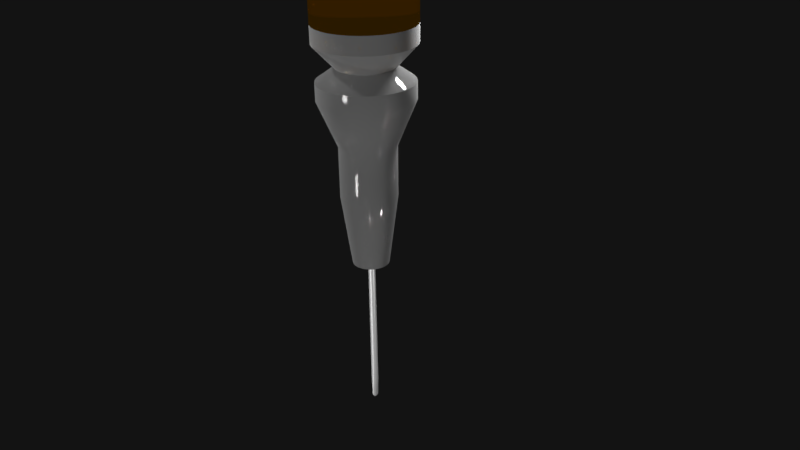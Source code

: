# Source: rokote.blend  (saved by Blender 2.77.0; exported with 4.5.12 LTS)
import bpy
from mathutils import Matrix  # noqa: F401  (used for matrix-valued properties, if any)

bpy.ops.wm.read_factory_settings(use_empty=True)
scene = bpy.context.scene
scene.name = 'Scene'

# ---- collections
col_collection_1 = bpy.data.collections.new('Collection 1'); scene.collection.children.link(col_collection_1)

# ---- materials (node trees are filled in below, after node groups)
mat_material_001 = bpy.data.materials.new('Material.001')
mat_material_001.alpha_threshold = 0.0
mat_material_001.roughness = 0.5
mat_material_002 = bpy.data.materials.new('Material.002')
mat_material_002.alpha_threshold = 0.0
mat_material_002.roughness = 0.5
mat_material = bpy.data.materials.new('Material')
mat_material.alpha_threshold = 0.0
mat_material.roughness = 0.5

# ---- material node trees
mat_material_001.use_nodes = True; mat_material_001.node_tree.nodes.clear()
_N = mat_material_001.node_tree.nodes; _L = mat_material_001.node_tree.links
n0 = _N.new('ShaderNodeBsdfAnisotropic'); n0.name = 'Glossy BSDF'; n0.location = (-97, 236)
n0.distribution = 'GGX'
n0.inputs[1].default_value = 1.0
n1 = _N.new('ShaderNodeOutputMaterial'); n1.name = 'Material Output'; n1.location = (381, 333)
n2 = _N.new('ShaderNodeMixShader'); n2.name = 'Mix Shader'; n2.location = (161, 397)
n3 = _N.new('ShaderNodeBsdfGlass'); n3.name = 'Glass BSDF'; n3.location = (-100, 431)
n3.distribution = 'BECKMANN'
n3.inputs[2].default_value = 1.45
_L.new(n2.outputs[0], n1.inputs[0])
_L.new(n0.outputs[0], n2.inputs[2])
_L.new(n3.outputs[0], n2.inputs[1])
n1.is_active_output = True
mat_material_002.use_nodes = True; mat_material_002.node_tree.nodes.clear()
_N = mat_material_002.node_tree.nodes; _L = mat_material_002.node_tree.links
n0 = _N.new('ShaderNodeBsdfAnisotropic'); n0.name = 'Glossy BSDF'; n0.location = (0, 158)
n0.distribution = 'GGX'
n0.inputs[1].default_value = 0.4472
n1 = _N.new('ShaderNodeMixShader'); n1.name = 'Mix Shader'; n1.location = (357, 319)
n1.inputs[0].default_value = 0.4635
n2 = _N.new('ShaderNodeBsdfDiffuse'); n2.name = 'Diffuse BSDF'; n2.location = (-5, 323)
n3 = _N.new('ShaderNodeOutputMaterial'); n3.name = 'Material Output'; n3.location = (693, 327)
_L.new(n2.outputs[0], n1.inputs[1])
_L.new(n0.outputs[0], n1.inputs[2])
_L.new(n1.outputs[0], n3.inputs[0])
n3.is_active_output = True
mat_material.use_nodes = True; mat_material.node_tree.nodes.clear()
_N = mat_material.node_tree.nodes; _L = mat_material.node_tree.links
n0 = _N.new('ShaderNodeBsdfGlass'); n0.name = 'Glass BSDF'; n0.location = (0, 407)
n0.distribution = 'BECKMANN'
n0.inputs[0].default_value = (1.0, 0.5125, 0.01661, 1.0)
n0.inputs[2].default_value = 1.45
n1 = _N.new('ShaderNodeOutputMaterial'); n1.name = 'Material Output'; n1.location = (538, 392)
n2 = _N.new('ShaderNodeMixShader'); n2.name = 'Mix Shader'; n2.location = (318, 444)
n3 = _N.new('ShaderNodeEmission'); n3.name = 'Emission'; n3.location = (42, 221)
n3.inputs[0].default_value = (0.8, 0.353, 0.001871, 1.0)
n3.inputs[1].default_value = 0.05
_L.new(n2.outputs[0], n1.inputs[0])
_L.new(n0.outputs[0], n2.inputs[1])
_L.new(n3.outputs[0], n2.inputs[2])
n1.is_active_output = True

# ---- world
world_world = bpy.data.worlds.new('World'); scene.world = world_world
world_world.color = (0.00637, 0.00637, 0.00637)
world_world.use_sun_shadow = False
world_world.sun_shadow_jitter_overblur = 0.0
world_world.cycles.sampling_method = 'MANUAL'

# ---- cameras
cam_camera = bpy.data.cameras.new('Camera')
cam_camera.clip_end = 100.0
cam_camera.lens = 35.0
cam_camera.sensor_width = 32.0
cam_camera.sensor_height = 18.0
cam_camera.ortho_scale = 7.314
cam_camera.dof.focus_distance = 0.0

# ---- lights
light_sun_001 = bpy.data.lights.new('Sun.001', 'SUN')
light_sun_001.transmission_factor = 0.0
light_sun_001.angle = 0.1993
light_sun_001.energy = 1.0
light_sun_001.shadow_buffer_clip_start = 0.5
light_sun_001.shadow_soft_size = 0.1
light_sun_001.shadow_cascade_max_distance = 1000.0
light_sun = bpy.data.lights.new('Sun', 'SUN')
light_sun.transmission_factor = 0.0
light_sun.angle = 0.1993
light_sun.energy = 1.0
light_sun.shadow_buffer_clip_start = 0.5
light_sun.shadow_soft_size = 0.1
light_sun.shadow_cascade_max_distance = 1000.0
light_lamp_003 = bpy.data.lights.new('Lamp.003', 'POINT')
light_lamp_003.transmission_factor = 0.0
light_lamp_003.cutoff_distance = 30.0
light_lamp_003.energy = 100.0
light_lamp_003.shadow_buffer_clip_start = 1.001
light_lamp_003.shadow_soft_size = 0.1
light_lamp_003.shadow_maximum_resolution = 0.006
light_lamp_003.use_absolute_resolution = True
light_lamp_002 = bpy.data.lights.new('Lamp.002', 'POINT')
light_lamp_002.transmission_factor = 0.0
light_lamp_002.cutoff_distance = 30.0
light_lamp_002.energy = 100.0
light_lamp_002.shadow_buffer_clip_start = 1.001
light_lamp_002.shadow_soft_size = 0.1
light_lamp_002.shadow_maximum_resolution = 0.006
light_lamp_002.use_absolute_resolution = True
light_lamp_001 = bpy.data.lights.new('Lamp.001', 'POINT')
light_lamp_001.transmission_factor = 0.0
light_lamp_001.cutoff_distance = 30.0
light_lamp_001.energy = 100.0
light_lamp_001.shadow_buffer_clip_start = 1.001
light_lamp_001.shadow_soft_size = 0.1
light_lamp_001.shadow_maximum_resolution = 0.006
light_lamp_001.use_absolute_resolution = True
light_lamp = bpy.data.lights.new('Lamp', 'POINT')
light_lamp.transmission_factor = 0.0
light_lamp.cutoff_distance = 30.0
light_lamp.energy = 100.0
light_lamp.shadow_buffer_clip_start = 1.001
light_lamp.shadow_soft_size = 0.1
light_lamp.shadow_maximum_resolution = 0.006
light_lamp.use_absolute_resolution = True

# ---- meshes
me_cylinder_003 = bpy.data.meshes.new('Cylinder.003')
me_cylinder_003.from_pydata([(0.007377, 0.04022, 1.346), (-0.0006237, 0.04101, 1.346), (0.001504, 0.04083, 0.3844), (-0.0006237, 0.04101, 2.31), (0.004533, 0.04046, 0.3769), (0.007377, 0.04022, 2.31), (0.007364, 0.03854, 0.3697), (0.01507, 0.03789, 2.31), (0.009888, 0.03513, 0.3628), (0.02216, 0.0341, 2.31), (0.01201, 0.03038, 0.3567), (0.02837, 0.029, 2.31), (0.01364, 0.02445, 0.3515), (0.03347, 0.02278, 2.31), (0.01473, 0.01759, 0.3475), (0.03726, 0.01569, 2.31), (0.01523, 0.01005, 0.3447), (0.0396, 0.008001, 2.31), (0.01511, 0.002128, 0.3434), (0.04038, 3.074e-07, 2.31), (0.0144, -0.005878, 0.3435), (0.0396, -0.008, 2.31), (0.0131, -0.01366, 0.345), (0.03726, -0.01569, 2.31), (0.01128, -0.02091, 0.348), (0.03347, -0.02278, 2.31), (0.008999, -0.02737, 0.3522), (0.02837, -0.029, 2.31), (0.00635, -0.03277, 0.3575), (0.02216, -0.0341, 2.31), (0.003433, -0.03691, 0.3638), (0.01507, -0.03789, 2.31), (0.0003593, -0.03963, 0.3707), (0.007377, -0.04022, 2.31), (-0.002752, -0.04083, 0.378), (-0.0006237, -0.04101, 2.31), (-0.005781, -0.04046, 0.3854), (-0.008624, -0.04022, 2.31), (-0.008612, -0.03854, 0.3927), (-0.01632, -0.03789, 2.31), (-0.01114, -0.03513, 0.3995), (-0.02341, -0.0341, 2.31), (-0.01326, -0.03037, 0.4057), (-0.02962, -0.029, 2.31), (-0.01489, -0.02445, 0.4109), (-0.03472, -0.02278, 2.31), (-0.01598, -0.01759, 0.4149), (-0.03851, -0.01569, 2.31), (-0.01647, -0.01005, 0.4177), (-0.04084, -0.008, 2.31), (-0.01636, -0.002127, 0.419), (-0.04163, 3.439e-07, 2.31), (-0.01564, 0.005879, 0.4189), (-0.04084, 0.008001, 2.31), (-0.01435, 0.01366, 0.4173), (-0.03851, 0.01569, 2.31), (-0.01253, 0.02091, 0.4144), (-0.03472, 0.02278, 2.31), (-0.01025, 0.02737, 0.4102), (-0.02962, 0.029, 2.31), (-0.007598, 0.03277, 0.4048), (-0.02341, 0.0341, 2.31), (-0.00468, 0.03691, 0.3986), (-0.01632, 0.03789, 2.31), (-0.001607, 0.03963, 0.3917), (-0.008624, 0.04022, 2.31), (0.01507, 0.03789, 1.346), (0.02216, 0.0341, 1.346), (0.02837, 0.029, 1.346), (0.03347, 0.02278, 1.346), (0.03726, 0.01569, 1.346), (0.0396, 0.008001, 1.346), (0.04038, 3.074e-07, 1.346), (0.0396, -0.008, 1.346), (0.03726, -0.01569, 1.346), (0.03347, -0.02278, 1.346), (0.02837, -0.029, 1.346), (0.02216, -0.0341, 1.346), (0.01507, -0.03789, 1.346), (0.007377, -0.04022, 1.346), (-0.0006237, -0.04101, 1.346), (-0.008624, -0.04022, 1.346), (-0.01632, -0.03789, 1.346), (-0.02341, -0.0341, 1.346), (-0.02962, -0.029, 1.346), (-0.03472, -0.02278, 1.346), (-0.03851, -0.01569, 1.346), (-0.04084, -0.008, 1.346), (-0.04163, 3.439e-07, 1.346), (-0.04084, 0.008001, 1.346), (-0.03851, 0.01569, 1.346), (-0.03472, 0.02278, 1.346), (-0.02962, 0.029, 1.346), (-0.02341, 0.0341, 1.346), (-0.01632, 0.03789, 1.346), (-0.008624, 0.04022, 1.346), (-0.008624, 0.04022, 1.828), (-0.01632, 0.03789, 1.828), (-0.0006237, 0.04101, 1.828), (-0.02341, 0.0341, 1.828), (-0.02962, 0.029, 1.828), (-0.03472, 0.02278, 1.828), (-0.03851, 0.01569, 1.828), (-0.04084, 0.008001, 1.828), (-0.04163, 3.439e-07, 1.828), (-0.04084, -0.008, 1.828), (-0.03851, -0.01569, 1.828), (-0.03472, -0.02278, 1.828), (-0.02962, -0.029, 1.828), (-0.02341, -0.0341, 1.828), (-0.01632, -0.03789, 1.828), (-0.008624, -0.04022, 1.828), (-0.0006237, -0.04101, 1.828), (0.007377, -0.04022, 1.828), (0.01507, -0.03789, 1.828), (0.02216, -0.0341, 1.828), (0.02837, -0.029, 1.828), (0.03347, -0.02278, 1.828), (0.03726, -0.01569, 1.828), (0.0396, -0.008, 1.828), (0.04038, 3.074e-07, 1.828), (0.0396, 0.008001, 1.828), (0.03726, 0.01569, 1.828), (0.03347, 0.02278, 1.828), (0.02837, 0.029, 1.828), (0.02216, 0.0341, 1.828), (0.01507, 0.03789, 1.828), (0.007377, 0.04022, 1.828), (0.007377, 0.04022, 0.8635), (0.01507, 0.03789, 0.8635), (0.02216, 0.0341, 0.8635), (0.02837, 0.029, 0.8635), (0.03347, 0.02278, 0.8635), (0.03726, 0.01569, 0.8635), (0.0396, 0.008001, 0.8635), (0.04038, 3.074e-07, 0.8635), (0.0396, -0.008, 0.8635), (0.03726, -0.01569, 0.8635), (0.03347, -0.02278, 0.8635), (0.02837, -0.029, 0.8635), (0.02216, -0.0341, 0.8635), (0.01507, -0.03789, 0.8635), (0.007377, -0.04022, 0.8635), (-0.0006237, -0.04101, 0.8635), (-0.008624, -0.04022, 0.8635), (-0.01632, -0.03789, 0.8635), (-0.02341, -0.0341, 0.8635), (-0.02962, -0.029, 0.8635), (-0.03472, -0.02278, 0.8635), (-0.03851, -0.01569, 0.8635), (-0.04084, -0.008, 0.8635), (-0.04163, 3.439e-07, 0.8635), (-0.04084, 0.008001, 0.8635), (-0.03851, 0.01569, 0.8635), (-0.03472, 0.02278, 0.8635), (-0.02962, 0.029, 0.8635), (-0.02341, 0.0341, 0.8635), (-0.01632, 0.03789, 0.8635), (-0.0006237, 0.04101, 0.8635), (-0.008624, 0.04022, 0.8635), (0.007377, 0.04022, 0.6223), (0.01507, 0.03789, 0.6223), (0.02216, 0.0341, 0.6223), (0.02837, 0.029, 0.6223), (0.03347, 0.02278, 0.6223), (0.03726, 0.01569, 0.6223), (0.0396, 0.008001, 0.6223), (0.04038, 3.074e-07, 0.6223), (0.0396, -0.008, 0.6223), (0.03726, -0.01569, 0.6223), (0.03347, -0.02278, 0.6223), (0.02837, -0.029, 0.6223), (0.02216, -0.0341, 0.6223), (0.01507, -0.03789, 0.6223), (0.007377, -0.04022, 0.6223), (-0.0006237, -0.04101, 0.6223), (-0.008624, -0.04022, 0.6223), (-0.01632, -0.03789, 0.6223), (-0.02341, -0.0341, 0.6223), (-0.02962, -0.029, 0.6223), (-0.03472, -0.02278, 0.6223), (-0.03851, -0.01569, 0.6223), (-0.04084, -0.008, 0.6223), (-0.04163, 3.439e-07, 0.6223), (-0.04084, 0.008001, 0.6223), (-0.03851, 0.01569, 0.6223), (-0.03472, 0.02278, 0.6223), (-0.02962, 0.029, 0.6223), (-0.02341, 0.0341, 0.6223), (-0.01632, 0.03789, 0.6223), (-0.008624, 0.04022, 0.6223), (-0.0006237, 0.04101, 0.6223), (-0.0006237, 0.04101, 1.105), (0.007377, 0.04022, 1.105), (0.01507, 0.03789, 1.105), (0.02216, 0.0341, 1.105), (0.02837, 0.029, 1.105), (0.03347, 0.02278, 1.105), (0.03726, 0.01569, 1.105), (0.0396, 0.008001, 1.105), (0.04038, 3.074e-07, 1.105), (0.0396, -0.008, 1.105), (0.03726, -0.01569, 1.105), (0.03347, -0.02278, 1.105), (0.02837, -0.029, 1.105), (0.02216, -0.0341, 1.105), (0.01507, -0.03789, 1.105), (0.007377, -0.04022, 1.105), (-0.0006237, -0.04101, 1.105), (-0.008624, -0.04022, 1.105), (-0.01632, -0.03789, 1.105), (-0.02341, -0.0341, 1.105), (-0.02962, -0.029, 1.105), (-0.03472, -0.02278, 1.105), (-0.03851, -0.01569, 1.105), (-0.04084, -0.008, 1.105), (-0.04163, 3.439e-07, 1.105), (-0.04084, 0.008001, 1.105), (-0.03851, 0.01569, 1.105), (-0.03472, 0.02278, 1.105), (-0.02962, 0.029, 1.105), (-0.02341, 0.0341, 1.105), (-0.01632, 0.03789, 1.105), (-0.008624, 0.04022, 1.105), (-0.008624, 0.04022, 1.587), (-0.01632, 0.03789, 1.587), (-0.02341, 0.0341, 1.587), (-0.02962, 0.029, 1.587), (-0.03472, 0.02278, 1.587), (-0.03851, 0.01569, 1.587), (-0.04084, 0.008001, 1.587), (-0.04163, 3.439e-07, 1.587), (-0.04084, -0.008, 1.587), (-0.03851, -0.01569, 1.587), (-0.03472, -0.02278, 1.587), (-0.02962, -0.029, 1.587), (-0.02341, -0.0341, 1.587), (-0.01632, -0.03789, 1.587), (-0.008624, -0.04022, 1.587), (-0.0006237, -0.04101, 1.587), (0.007377, -0.04022, 1.587), (0.01507, -0.03789, 1.587), (0.02216, -0.0341, 1.587), (0.02837, -0.029, 1.587), (0.03347, -0.02278, 1.587), (0.03726, -0.01569, 1.587), (0.0396, -0.008, 1.587), (0.04038, 3.074e-07, 1.587), (0.0396, 0.008001, 1.587), (0.03726, 0.01569, 1.587), (0.03347, 0.02278, 1.587), (0.02837, 0.029, 1.587), (0.02216, 0.0341, 1.587), (0.01507, 0.03789, 1.587), (0.007377, 0.04022, 1.587), (-0.0006237, 0.04101, 1.587), (-0.0006237, 0.04101, 2.069), (-0.008624, 0.04022, 2.069), (-0.01632, 0.03789, 2.069), (-0.02341, 0.0341, 2.069), (-0.02962, 0.029, 2.069), (-0.03472, 0.02278, 2.069), (-0.03851, 0.01569, 2.069), (-0.04084, 0.008001, 2.069), (-0.04163, 3.439e-07, 2.069), (-0.04084, -0.008, 2.069), (-0.03851, -0.01569, 2.069), (-0.03472, -0.02278, 2.069), (-0.02962, -0.029, 2.069), (-0.02341, -0.0341, 2.069), (-0.01632, -0.03789, 2.069), (-0.008624, -0.04022, 2.069), (-0.0006237, -0.04101, 2.069), (0.007377, -0.04022, 2.069), (0.01507, -0.03789, 2.069), (0.02216, -0.0341, 2.069), (0.02837, -0.029, 2.069), (0.03347, -0.02278, 2.069), (0.03726, -0.01569, 2.069), (0.0396, -0.008, 2.069), (0.04038, 3.074e-07, 2.069), (0.0396, 0.008001, 2.069), (0.03726, 0.01569, 2.069), (0.03347, 0.02278, 2.069), (0.02837, 0.029, 2.069), (0.02216, 0.0341, 2.069), (0.01507, 0.03789, 2.069), (0.007377, 0.04022, 2.069)], [], [(253, 126, 125, 252), (193, 0, 66, 194), (256, 3, 5, 287), (254, 127, 126, 253), (194, 66, 67, 195), (287, 5, 7, 286), (251, 124, 123, 250), (195, 67, 68, 196), (286, 7, 9, 285), (250, 123, 122, 249), (196, 68, 69, 197), (285, 9, 11, 284), (249, 122, 121, 248), (197, 69, 70, 198), (284, 11, 13, 283), (248, 121, 120, 247), (198, 70, 71, 199), (283, 13, 15, 282), (247, 120, 119, 246), (199, 71, 72, 200), (282, 15, 17, 281), (246, 119, 118, 245), (200, 72, 73, 201), (281, 17, 19, 280), (245, 118, 117, 244), (201, 73, 74, 202), (280, 19, 21, 279), (244, 117, 116, 243), (202, 74, 75, 203), (279, 21, 23, 278), (243, 116, 115, 242), (203, 75, 76, 204), (278, 23, 25, 277), (242, 115, 114, 241), (204, 76, 77, 205), (277, 25, 27, 276), (241, 114, 113, 240), (205, 77, 78, 206), (276, 27, 29, 275), (240, 113, 112, 239), (206, 78, 79, 207), (275, 29, 31, 274), (239, 112, 111, 238), (207, 79, 80, 208), (274, 31, 33, 273), (238, 111, 110, 237), (208, 80, 81, 209), (273, 33, 35, 272), (237, 110, 109, 236), (209, 81, 82, 210), (272, 35, 37, 271), (236, 109, 108, 235), (210, 82, 83, 211), (271, 37, 39, 270), (235, 108, 107, 234), (211, 83, 84, 212), (270, 39, 41, 269), (234, 107, 106, 233), (212, 84, 85, 213), (269, 41, 43, 268), (233, 106, 105, 232), (213, 85, 86, 214), (268, 43, 45, 267), (232, 105, 104, 231), (214, 86, 87, 215), (267, 45, 47, 266), (231, 104, 103, 230), (215, 87, 88, 216), (266, 47, 49, 265), (230, 103, 102, 229), (216, 88, 89, 217), (265, 49, 51, 264), (229, 102, 101, 228), (217, 89, 90, 218), (264, 51, 53, 263), (228, 101, 100, 227), (218, 90, 91, 219), (263, 53, 55, 262), (227, 100, 99, 226), (219, 91, 92, 220), (262, 55, 57, 261), (226, 99, 97, 225), (220, 92, 93, 221), (261, 57, 59, 260), (225, 97, 96, 224), (221, 93, 94, 222), (260, 59, 61, 259), (224, 96, 98, 255), (222, 94, 95, 223), (259, 61, 63, 258), (5, 3, 65, 63, 61, 59, 57, 55, 53, 51, 49, 47, 45, 43, 41, 39, 37, 35, 33, 31, 29, 27, 25, 23, 21, 19, 17, 15, 13, 11, 9, 7), (223, 95, 1, 192), (258, 63, 65, 257), (252, 125, 124, 251), (192, 1, 0, 193), (257, 65, 3, 256), (2, 4, 6, 8, 10, 12, 14, 16, 18, 20, 22, 24, 26, 28, 30, 32, 34, 36, 38, 40, 42, 44, 46, 48, 50, 52, 54, 56, 58, 60, 62, 64), (255, 98, 127, 254), (191, 158, 128, 160), (190, 159, 158, 191), (189, 157, 159, 190), (188, 156, 157, 189), (187, 155, 156, 188), (186, 154, 155, 187), (185, 153, 154, 186), (184, 152, 153, 185), (183, 151, 152, 184), (182, 150, 151, 183), (181, 149, 150, 182), (180, 148, 149, 181), (179, 147, 148, 180), (178, 146, 147, 179), (177, 145, 146, 178), (176, 144, 145, 177), (175, 143, 144, 176), (174, 142, 143, 175), (173, 141, 142, 174), (172, 140, 141, 173), (171, 139, 140, 172), (170, 138, 139, 171), (169, 137, 138, 170), (168, 136, 137, 169), (167, 135, 136, 168), (166, 134, 135, 167), (165, 133, 134, 166), (164, 132, 133, 165), (163, 131, 132, 164), (162, 130, 131, 163), (161, 129, 130, 162), (160, 128, 129, 161), (4, 160, 161, 6), (6, 161, 162, 8), (8, 162, 163, 10), (10, 163, 164, 12), (12, 164, 165, 14), (14, 165, 166, 16), (16, 166, 167, 18), (18, 167, 168, 20), (20, 168, 169, 22), (22, 169, 170, 24), (24, 170, 171, 26), (26, 171, 172, 28), (28, 172, 173, 30), (30, 173, 174, 32), (32, 174, 175, 34), (34, 175, 176, 36), (36, 176, 177, 38), (38, 177, 178, 40), (40, 178, 179, 42), (42, 179, 180, 44), (44, 180, 181, 46), (46, 181, 182, 48), (48, 182, 183, 50), (50, 183, 184, 52), (52, 184, 185, 54), (54, 185, 186, 56), (56, 186, 187, 58), (58, 187, 188, 60), (60, 188, 189, 62), (62, 189, 190, 64), (64, 190, 191, 2), (2, 191, 160, 4), (158, 192, 193, 128), (159, 223, 192, 158), (157, 222, 223, 159), (156, 221, 222, 157), (155, 220, 221, 156), (154, 219, 220, 155), (153, 218, 219, 154), (152, 217, 218, 153), (151, 216, 217, 152), (150, 215, 216, 151), (149, 214, 215, 150), (148, 213, 214, 149), (147, 212, 213, 148), (146, 211, 212, 147), (145, 210, 211, 146), (144, 209, 210, 145), (143, 208, 209, 144), (142, 207, 208, 143), (141, 206, 207, 142), (140, 205, 206, 141), (139, 204, 205, 140), (138, 203, 204, 139), (137, 202, 203, 138), (136, 201, 202, 137), (135, 200, 201, 136), (134, 199, 200, 135), (133, 198, 199, 134), (132, 197, 198, 133), (131, 196, 197, 132), (130, 195, 196, 131), (129, 194, 195, 130), (128, 193, 194, 129), (1, 255, 254, 0), (67, 252, 251, 68), (95, 224, 255, 1), (94, 225, 224, 95), (93, 226, 225, 94), (92, 227, 226, 93), (91, 228, 227, 92), (90, 229, 228, 91), (89, 230, 229, 90), (88, 231, 230, 89), (87, 232, 231, 88), (86, 233, 232, 87), (85, 234, 233, 86), (84, 235, 234, 85), (83, 236, 235, 84), (82, 237, 236, 83), (81, 238, 237, 82), (80, 239, 238, 81), (79, 240, 239, 80), (78, 241, 240, 79), (77, 242, 241, 78), (76, 243, 242, 77), (75, 244, 243, 76), (74, 245, 244, 75), (73, 246, 245, 74), (72, 247, 246, 73), (71, 248, 247, 72), (70, 249, 248, 71), (69, 250, 249, 70), (68, 251, 250, 69), (0, 254, 253, 66), (66, 253, 252, 67), (96, 257, 256, 98), (97, 258, 257, 96), (99, 259, 258, 97), (100, 260, 259, 99), (101, 261, 260, 100), (102, 262, 261, 101), (103, 263, 262, 102), (104, 264, 263, 103), (105, 265, 264, 104), (106, 266, 265, 105), (107, 267, 266, 106), (108, 268, 267, 107), (109, 269, 268, 108), (110, 270, 269, 109), (111, 271, 270, 110), (112, 272, 271, 111), (113, 273, 272, 112), (114, 274, 273, 113), (115, 275, 274, 114), (116, 276, 275, 115), (117, 277, 276, 116), (118, 278, 277, 117), (119, 279, 278, 118), (120, 280, 279, 119), (121, 281, 280, 120), (122, 282, 281, 121), (123, 283, 282, 122), (124, 284, 283, 123), (125, 285, 284, 124), (126, 286, 285, 125), (127, 287, 286, 126), (98, 256, 287, 127)])
me_cylinder_003.polygons.foreach_set('use_smooth', [True] * 258)
me_cylinder_003.polygons.foreach_set('material_index', [1, 1, 1, 1, 1, 1, 1, 1, 1, 1, 1, 1, 1, 1, 1, 1, 1, 1, 1, 1, 1, 1, 1, 1, 1, 1, 1, 1, 1, 1, 1, 1, 1, 1, 1, 1, 1, 1, 1, 1, 1, 1, 1, 1, 1, 1, 1, 1, 1, 1, 1, 1, 1, 1, 1, 1, 1, 1, 1, 1, 1, 1, 1, 1, 1, 1, 1, 1, 1, 1, 1, 1, 1, 1, 1, 1, 1, 1, 1, 1, 1, 1, 1, 1, 1, 1, 1, 1, 1, 1, 1, 1, 1, 1, 1, 1, 1, 1, 1, 1, 1, 1, 1, 1, 1, 1, 1, 1, 1, 1, 1, 1, 1, 1, 1, 1, 1, 1, 1, 1, 1, 1, 1, 1, 1, 1, 1, 1, 1, 1, 1, 1, 1, 1, 1, 1, 1, 1, 1, 1, 1, 1, 1, 1, 1, 1, 1, 1, 1, 1, 1, 1, 1, 1, 1, 1, 1, 1, 1, 1, 1, 1, 1, 1, 1, 1, 1, 1, 1, 1, 1, 1, 1, 1, 1, 1, 1, 1, 1, 1, 1, 1, 1, 1, 1, 1, 1, 1, 1, 1, 1, 1, 1, 1, 1, 1, 1, 1, 1, 1, 1, 1, 1, 1, 1, 1, 1, 1, 1, 1, 1, 1, 1, 1, 1, 1, 1, 1, 1, 1, 1, 1, 1, 1, 1, 1, 1, 1, 1, 1, 1, 1, 1, 1, 1, 1, 1, 1, 1, 1, 1, 1, 1, 1, 1, 1, 1, 1, 1, 1, 1, 1, 1, 1, 1, 1, 1, 1])
me_cylinder_003.materials.append(mat_material_001)
me_cylinder_003.materials.append(mat_material_002)
me_cylinder_003.use_remesh_preserve_volume = False
me_cylinder_003.use_remesh_preserve_attributes = False
me_cylinder_003.use_mirror_vertex_groups = False
me_cylinder_003.update()
me_cylinder_002 = bpy.data.meshes.new('Cylinder.002')
me_cylinder_002.from_pydata([(4.759e-08, 0.3286, 3.729), (0.0641, 0.3223, 3.729), (0.1257, 0.3036, 3.729), (0.1825, 0.2732, 3.729), (0.2323, 0.2323, 3.729), (0.2732, 0.1825, 3.729), (0.3036, 0.1257, 3.729), (0.3223, 0.0641, 3.729), (0.3286, 2.277e-07, 3.729), (0.3223, -0.0641, 3.729), (0.3036, -0.1257, 3.729), (0.2732, -0.1825, 3.729), (0.2323, -0.2323, 3.729), (0.1825, -0.2732, 3.729), (0.1257, -0.3036, 3.729), (0.0641, -0.3223, 3.729), (-5.948e-08, -0.3286, 3.729), (-0.0641, -0.3223, 3.729), (-0.1257, -0.3036, 3.729), (-0.1825, -0.2732, 3.729), (-0.2323, -0.2323, 3.729), (-0.2732, -0.1825, 3.729), (-0.3036, -0.1257, 3.729), (-0.3223, -0.0641, 3.729), (-0.3286, 5.202e-07, 3.729), (-0.3223, 0.0641, 3.729), (-0.3036, 0.1257, 3.729), (-0.2732, 0.1825, 3.729), (-0.2323, 0.2323, 3.729), (-0.1825, 0.2732, 3.729), (-0.1257, 0.3036, 3.729), (-0.0641, 0.3223, 3.729), (6.607e-09, 0.5737, 4.874), (-0.1119, 0.5626, 4.874), (-0.2195, 0.53, 4.874), (-0.3187, 0.477, 4.874), (-0.4056, 0.4056, 4.874), (-0.477, 0.3187, 4.874), (-0.53, 0.2195, 4.874), (-0.5626, 0.1119, 4.874), (-0.5737, 6.805e-07, 4.874), (-0.5626, -0.1119, 4.874), (-0.53, -0.2195, 4.874), (-0.477, -0.3187, 4.874), (-0.4056, -0.4056, 4.874), (-0.3187, -0.477, 4.874), (-0.2195, -0.53, 4.874), (-0.1119, -0.5626, 4.874), (-1.803e-07, -0.5737, 4.874), (0.1119, -0.5626, 4.874), (0.2195, -0.53, 4.874), (0.3187, -0.477, 4.874), (0.4056, -0.4056, 4.874), (0.477, -0.3187, 4.874), (0.53, -0.2195, 4.874), (0.5626, -0.1119, 4.874), (0.5737, 1.699e-07, 4.874), (0.5626, 0.1119, 4.874), (0.53, 0.2195, 4.874), (0.477, 0.3187, 4.874), (0.4056, 0.4056, 4.874), (0.3187, 0.477, 4.874), (0.2195, 0.53, 4.874), (0.1119, 0.5626, 4.874), (0.06504, 0.327, 4.613), (0.1276, 0.308, 4.613), (0.1852, 0.2772, 4.613), (0.2357, 0.2357, 4.613), (0.2772, 0.1852, 4.613), (0.308, 0.1276, 4.613), (0.327, 0.06504, 4.613), (0.3334, 2.296e-07, 4.613), (0.327, -0.06504, 4.613), (0.308, -0.1276, 4.613), (0.2772, -0.1852, 4.613), (0.2357, -0.2357, 4.613), (0.1852, -0.2772, 4.613), (0.1276, -0.308, 4.613), (0.06504, -0.327, 4.613), (-6.335e-08, -0.3334, 4.613), (-0.06504, -0.327, 4.613), (-0.1276, -0.308, 4.613), (-0.1852, -0.2772, 4.613), (-0.2357, -0.2357, 4.613), (-0.2772, -0.1852, 4.613), (-0.308, -0.1276, 4.613), (-0.327, -0.06504, 4.613), (-0.3334, 5.263e-07, 4.613), (-0.327, 0.06504, 4.613), (-0.308, 0.1276, 4.613), (-0.2772, 0.1852, 4.613), (-0.2357, 0.2357, 4.613), (-0.1852, 0.2772, 4.613), (-0.1276, 0.308, 4.613), (-0.06504, 0.327, 4.613), (4.528e-08, 0.3334, 4.613), (2.143e-08, 0.5488, 4.459), (-0.1071, 0.5383, 4.459), (-0.21, 0.5071, 4.459), (-0.3049, 0.4563, 4.459), (-0.3881, 0.3881, 4.459), (-0.4563, 0.3049, 4.459), (-0.5071, 0.21, 4.459), (-0.5383, 0.1071, 4.459), (-0.5488, 6.701e-07, 4.459), (-0.5383, -0.1071, 4.459), (-0.5071, -0.21, 4.459), (-0.4563, -0.3049, 4.459), (-0.3881, -0.3881, 4.459), (-0.3049, -0.4563, 4.459), (-0.21, -0.5071, 4.459), (-0.1071, -0.5383, 4.459), (-1.574e-07, -0.5488, 4.459), (0.1071, -0.5383, 4.459), (0.21, -0.5071, 4.459), (0.3049, -0.4563, 4.459), (0.3881, -0.3881, 4.459), (0.4563, -0.3049, 4.459), (0.5071, -0.21, 4.459), (0.5383, -0.1071, 4.459), (0.5488, 1.816e-07, 4.459), (0.5383, 0.1071, 4.459), (0.5071, 0.21, 4.459), (0.4563, 0.3049, 4.459), (0.3881, 0.3881, 4.459), (0.3049, 0.4563, 4.459), (0.21, 0.5071, 4.459), (0.1071, 0.5383, 4.459), (0.1071, 0.5383, 4.258), (0.21, 0.5071, 4.258), (0.3049, 0.4563, 4.258), (0.3881, 0.3881, 4.258), (0.4563, 0.3049, 4.258), (0.5071, 0.21, 4.258), (0.5383, 0.1071, 4.258), (0.5488, 1.816e-07, 4.258), (0.5383, -0.1071, 4.258), (0.5071, -0.21, 4.258), (0.4563, -0.3049, 4.258), (0.3881, -0.3881, 4.258), (0.3049, -0.4563, 4.258), (0.21, -0.5071, 4.258), (0.1071, -0.5383, 4.258), (-1.574e-07, -0.5488, 4.258), (-0.1071, -0.5383, 4.258), (-0.21, -0.5071, 4.258), (-0.3049, -0.4563, 4.258), (-0.3881, -0.3881, 4.258), (-0.4563, -0.3049, 4.258), (-0.5071, -0.21, 4.258), (-0.5383, -0.1071, 4.258), (-0.5488, 6.701e-07, 4.258), (-0.5383, 0.1071, 4.258), (-0.5071, 0.21, 4.258), (-0.4563, 0.3049, 4.258), (-0.3881, 0.3881, 4.258), (-0.3049, 0.4563, 4.258), (-0.21, 0.5071, 4.258), (-0.1071, 0.5383, 4.258), (2.143e-08, 0.5488, 4.258), (2.865e-09, 0.3286, 3.458), (0.0641, 0.3223, 3.458), (0.1257, 0.3036, 3.458), (0.1825, 0.2732, 3.458), (0.2323, 0.2323, 3.458), (0.2732, 0.1825, 3.458), (0.3036, 0.1257, 3.458), (0.3223, 0.0641, 3.458), (0.3286, 2.277e-07, 3.458), (0.3223, -0.0641, 3.458), (0.3036, -0.1257, 3.458), (0.2732, -0.1825, 3.458), (0.2323, -0.2323, 3.458), (0.1825, -0.2732, 3.458), (0.1257, -0.3036, 3.458), (0.0641, -0.3223, 3.458), (-1.042e-07, -0.3286, 3.458), (-0.0641, -0.3223, 3.458), (-0.1257, -0.3036, 3.458), (-0.1825, -0.2732, 3.458), (-0.2323, -0.2323, 3.458), (-0.2732, -0.1825, 3.458), (-0.3036, -0.1257, 3.458), (-0.3223, -0.0641, 3.458), (-0.3286, 5.202e-07, 3.458), (-0.3223, 0.0641, 3.458), (-0.3036, 0.1257, 3.458), (-0.2732, 0.1825, 3.458), (-0.2323, 0.2323, 3.458), (-0.1825, 0.2732, 3.458), (-0.1257, 0.3036, 3.458), (-0.0641, 0.3223, 3.458), (-7.564e-08, 0.3286, 3.135), (0.0641, 0.3223, 3.135), (0.1257, 0.3036, 3.135), (0.1825, 0.2732, 3.135), (0.2323, 0.2323, 3.135), (0.2732, 0.1825, 3.135), (0.3036, 0.1257, 3.135), (0.3223, 0.0641, 3.135), (0.3286, 2.277e-07, 3.135), (0.3223, -0.0641, 3.135), (0.3036, -0.1257, 3.135), (0.2732, -0.1825, 3.135), (0.2323, -0.2323, 3.135), (0.1825, -0.2732, 3.135), (0.1257, -0.3036, 3.135), (0.0641, -0.3223, 3.135), (-1.827e-07, -0.3286, 3.135), (-0.0641, -0.3223, 3.135), (-0.1257, -0.3036, 3.135), (-0.1825, -0.2732, 3.135), (-0.2323, -0.2323, 3.135), (-0.2732, -0.1825, 3.135), (-0.3036, -0.1257, 3.135), (-0.3223, -0.0641, 3.135), (-0.3286, 5.202e-07, 3.135), (-0.3223, 0.0641, 3.135), (-0.3036, 0.1257, 3.135), (-0.2732, 0.1825, 3.135), (-0.2323, 0.2323, 3.135), (-0.1825, 0.2732, 3.135), (-0.1257, 0.3036, 3.135), (-0.0641, 0.3223, 3.135), (-4.591e-09, 0.2149, 2.284), (0.04193, 0.2108, 2.284), (0.08226, 0.1986, 2.284), (0.1194, 0.1787, 2.284), (0.152, 0.152, 2.284), (0.1787, 0.1194, 2.284), (0.1986, 0.08226, 2.284), (0.2108, 0.04193, 2.284), (0.2149, 2.57e-07, 2.284), (0.2108, -0.04193, 2.284), (0.1986, -0.08226, 2.284), (0.1787, -0.1194, 2.284), (0.152, -0.152, 2.284), (0.1194, -0.1787, 2.284), (0.08226, -0.1986, 2.284), (0.04193, -0.2108, 2.284), (-7.463e-08, -0.2149, 2.284), (-0.04193, -0.2108, 2.284), (-0.08226, -0.1986, 2.284), (-0.1194, -0.1787, 2.284), (-0.152, -0.152, 2.284), (-0.1787, -0.1194, 2.284), (-0.1986, -0.08225, 2.284), (-0.2108, -0.04193, 2.284), (-0.2149, 4.483e-07, 2.284), (-0.2108, 0.04193, 2.284), (-0.1986, 0.08226, 2.284), (-0.1787, 0.1194, 2.284), (-0.152, 0.152, 2.284), (-0.1194, 0.1787, 2.284), (-0.08226, 0.1986, 2.284), (-0.04193, 0.2108, 2.284), (-0.477, -0.3187, 5.079), (0.477, -0.3187, 5.079), (0.1119, -0.5626, 5.079), (-0.5737, 6.805e-07, 5.079), (0.2195, 0.53, 5.079), (-0.5626, -0.1119, 5.079), (-0.3187, 0.477, 5.079), (0.477, 0.3187, 5.079), (0.3187, 0.477, 5.079), (-0.2195, 0.53, 5.079), (-0.1119, -0.5626, 5.079), (0.3187, -0.477, 5.079), (0.5626, -0.1119, 5.079), (0.5626, 0.1119, 5.079), (-0.4056, -0.4056, 5.079), (-1.803e-07, -0.5737, 5.079), (0.4056, -0.4056, 5.079), (0.5737, 1.699e-07, 5.079), (0.53, 0.2195, 5.079), (-0.2195, -0.53, 5.079), (-0.3187, -0.477, 5.079), (-0.5626, 0.1119, 5.079), (0.1119, 0.5626, 5.079), (0.2195, -0.53, 5.079), (0.53, -0.2195, 5.079), (-0.53, 0.2195, 5.079), (-0.1119, 0.5626, 5.079), (0.4056, 0.4056, 5.079), (6.607e-09, 0.5737, 5.079), (-0.477, 0.3187, 5.079), (-0.4056, 0.4056, 5.079), (-0.53, -0.2195, 5.079), (0.08559, 0.4303, 3.993), (0.1679, 0.4053, 3.993), (0.2437, 0.3648, 3.993), (0.3102, 0.3102, 3.993), (0.3648, 0.2437, 3.993), (0.4053, 0.1679, 3.993), (0.4303, 0.08559, 3.993), (0.4387, 2.046e-07, 3.993), (0.4303, -0.08559, 3.993), (0.4053, -0.1679, 3.993), (0.3648, -0.2437, 3.993), (0.3102, -0.3102, 3.993), (0.2437, -0.3648, 3.993), (0.1679, -0.4053, 3.993), (0.08559, -0.4303, 3.993), (-1.084e-07, -0.4387, 3.993), (-0.08559, -0.4303, 3.993), (-0.1679, -0.4053, 3.993), (-0.2437, -0.3648, 3.993), (-0.3102, -0.3102, 3.993), (-0.3648, -0.2437, 3.993), (-0.4053, -0.1679, 3.993), (-0.4303, -0.08559, 3.993), (-0.4387, 5.951e-07, 3.993), (-0.4303, 0.08559, 3.993), (-0.4053, 0.1679, 3.993), (-0.3648, 0.2437, 3.993), (-0.3102, 0.3102, 3.993), (-0.2437, 0.3648, 3.993), (-0.1679, 0.4053, 3.993), (-0.08559, 0.4303, 3.993), (3.451e-08, 0.4387, 3.993), (-0.2732, 0.1825, 3.296), (-0.3036, 0.1257, 3.296), (0.1257, -0.3036, 3.296), (0.1825, -0.2732, 3.296), (0.0641, 0.3223, 3.296), (-3.639e-08, 0.3286, 3.296), (-0.2323, 0.2323, 3.296), (0.0641, -0.3223, 3.296), (0.1257, 0.3036, 3.296), (-0.1825, 0.2732, 3.296), (-1.435e-07, -0.3286, 3.296), (0.1825, 0.2732, 3.296), (-0.1257, 0.3036, 3.296), (-0.0641, -0.3223, 3.296), (0.2323, 0.2323, 3.296), (-0.0641, 0.3223, 3.296), (-0.1257, -0.3036, 3.296), (0.2732, 0.1825, 3.296), (-0.1825, -0.2732, 3.296), (0.3036, 0.1257, 3.296), (-0.2323, -0.2323, 3.296), (0.3223, 0.0641, 3.296), (-0.2732, -0.1825, 3.296), (0.3286, 2.277e-07, 3.296), (-0.3036, -0.1257, 3.296), (0.3223, -0.0641, 3.296), (-0.3223, -0.0641, 3.296), (0.3036, -0.1257, 3.296), (-0.3286, 5.202e-07, 3.296), (0.2732, -0.1825, 3.296), (-0.3223, 0.0641, 3.296), (0.2323, -0.2323, 3.296), (0.151, 0.226, 2.71), (0.104, 0.2511, 2.71), (-0.104, 0.2511, 2.71), (-0.151, 0.226, 2.71), (-0.05302, -0.2665, 2.71), (-1.287e-07, -0.2718, 2.71), (0.1922, 0.1922, 2.71), (-0.05302, 0.2665, 2.71), (-0.104, -0.2511, 2.71), (0.226, 0.151, 2.71), (-4.012e-08, 0.2718, 2.71), (-0.151, -0.226, 2.71), (0.2511, 0.104, 2.71), (-0.1922, -0.1922, 2.71), (0.2665, 0.05302, 2.71), (-0.226, -0.151, 2.71), (0.2718, 2.424e-07, 2.71), (-0.2511, -0.104, 2.71), (0.2665, -0.05302, 2.71), (-0.2665, -0.05302, 2.71), (0.2511, -0.104, 2.71), (-0.2718, 4.842e-07, 2.71), (0.226, -0.151, 2.71), (-0.2665, 0.05302, 2.71), (0.1922, -0.1922, 2.71), (-0.2511, 0.104, 2.71), (0.151, -0.226, 2.71), (-0.226, 0.151, 2.71), (0.104, -0.2511, 2.71), (0.05302, 0.2665, 2.71), (-0.1922, 0.1922, 2.71), (0.05302, -0.2665, 2.71), (0.1149, 0.2773, 2.922), (-0.1668, 0.2496, 2.922), (-1.557e-07, -0.3002, 2.922), (0.1668, 0.2496, 2.922), (-0.1149, 0.2773, 2.922), (-0.05856, -0.2944, 2.922), (0.2122, 0.2123, 2.922), (-0.05856, 0.2944, 2.922), (-0.1149, -0.2773, 2.922), (0.2496, 0.1668, 2.922), (-5.788e-08, 0.3002, 2.922), (-0.1668, -0.2496, 2.922), (0.2773, 0.1149, 2.922), (-0.2123, -0.2122, 2.922), (0.2944, 0.05856, 2.922), (-0.2496, -0.1668, 2.922), (0.3002, 2.35e-07, 2.922), (-0.2773, -0.1149, 2.922), (0.2944, -0.05856, 2.922), (-0.2944, -0.05856, 2.922), (0.2773, -0.1149, 2.922), (-0.3002, 5.022e-07, 2.922), (0.2496, -0.1668, 2.922), (-0.2944, 0.05856, 2.922), (0.2122, -0.2122, 2.922), (-0.2773, 0.1149, 2.922), (0.1668, -0.2496, 2.922), (-0.2496, 0.1668, 2.922), (0.1149, -0.2773, 2.922), (0.05856, 0.2944, 2.922), (-0.2122, 0.2123, 2.922), (0.05856, -0.2944, 2.922), (0.1352, 0.2023, 2.497), (-0.09313, 0.2248, 2.497), (-0.04748, -0.2387, 2.497), (0.1721, 0.1721, 2.497), (-0.04748, 0.2387, 2.497), (-0.09313, -0.2248, 2.497), (0.2023, 0.1352, 2.497), (-2.235e-08, 0.2434, 2.497), (-0.1352, -0.2023, 2.497), (0.2248, 0.09313, 2.497), (-0.1721, -0.1721, 2.497), (0.2387, 0.04748, 2.497), (-0.2023, -0.1352, 2.497), (0.2434, 2.497e-07, 2.497), (-0.2248, -0.09313, 2.497), (0.2387, -0.04748, 2.497), (-0.2387, -0.04748, 2.497), (0.2248, -0.09313, 2.497), (-0.2434, 4.663e-07, 2.497), (0.2023, -0.1352, 2.497), (-0.2387, 0.04748, 2.497), (0.1721, -0.1721, 2.497), (-0.2248, 0.09313, 2.497), (0.1352, -0.2023, 2.497), (-0.2023, 0.1352, 2.497), (0.09313, -0.2248, 2.497), (0.04748, 0.2387, 2.497), (-0.1721, 0.1721, 2.497), (0.04748, -0.2387, 2.497), (0.09313, 0.2248, 2.497), (-0.1352, 0.2023, 2.497), (-1.016e-07, -0.2434, 2.497)], [], [(4, 5, 165, 164), (80, 79, 48, 47), (82, 81, 46, 45), (92, 91, 36, 35), (89, 88, 39, 38), (86, 85, 42, 41), (65, 64, 63, 62), (93, 92, 35, 34), (90, 89, 38, 37), (69, 68, 59, 58), (66, 65, 62, 61), (68, 67, 60, 59), (70, 69, 58, 57), (72, 71, 56, 55), (74, 73, 54, 53), (76, 75, 52, 51), (78, 77, 50, 49), (85, 84, 43, 42), (87, 86, 41, 40), (84, 83, 44, 43), (95, 94, 33, 32), (91, 90, 37, 36), (88, 87, 40, 39), (67, 66, 61, 60), (64, 95, 32, 63), (94, 93, 34, 33), (71, 70, 57, 56), (73, 72, 55, 54), (75, 74, 53, 52), (77, 76, 51, 50), (79, 78, 49, 48), (81, 80, 47, 46), (83, 82, 45, 44), (106, 107, 84, 85), (104, 105, 86, 87), (111, 112, 79, 80), (102, 103, 88, 89), (109, 110, 81, 82), (100, 101, 90, 91), (107, 108, 83, 84), (126, 127, 64, 65), (98, 99, 92, 93), (105, 106, 85, 86), (124, 125, 66, 67), (103, 104, 87, 88), (122, 123, 68, 69), (101, 102, 89, 90), (120, 121, 70, 71), (127, 96, 95, 64), (99, 100, 91, 92), (118, 119, 72, 73), (125, 126, 65, 66), (97, 98, 93, 94), (116, 117, 74, 75), (123, 124, 67, 68), (114, 115, 76, 77), (121, 122, 69, 70), (112, 113, 78, 79), (119, 120, 71, 72), (110, 111, 80, 81), (117, 118, 73, 74), (96, 97, 94, 95), (108, 109, 82, 83), (115, 116, 75, 76), (113, 114, 77, 78), (142, 141, 114, 113), (155, 154, 101, 100), (129, 128, 127, 126), (156, 155, 100, 99), (143, 142, 113, 112), (130, 129, 126, 125), (157, 156, 99, 98), (144, 143, 112, 111), (131, 130, 125, 124), (158, 157, 98, 97), (145, 144, 111, 110), (132, 131, 124, 123), (159, 158, 97, 96), (146, 145, 110, 109), (133, 132, 123, 122), (147, 146, 109, 108), (134, 133, 122, 121), (148, 147, 108, 107), (135, 134, 121, 120), (149, 148, 107, 106), (136, 135, 120, 119), (150, 149, 106, 105), (137, 136, 119, 118), (151, 150, 105, 104), (138, 137, 118, 117), (152, 151, 104, 103), (139, 138, 117, 116), (153, 152, 103, 102), (140, 139, 116, 115), (154, 153, 102, 101), (141, 140, 115, 114), (128, 159, 96, 127), (318, 158, 159, 319), (317, 157, 158, 318), (316, 156, 157, 317), (315, 155, 156, 316), (314, 154, 155, 315), (313, 153, 154, 314), (312, 152, 153, 313), (311, 151, 152, 312), (310, 150, 151, 311), (309, 149, 150, 310), (308, 148, 149, 309), (307, 147, 148, 308), (306, 146, 147, 307), (305, 145, 146, 306), (304, 144, 145, 305), (303, 143, 144, 304), (302, 142, 143, 303), (301, 141, 142, 302), (300, 140, 141, 301), (299, 139, 140, 300), (298, 138, 139, 299), (297, 137, 138, 298), (296, 136, 137, 297), (295, 135, 136, 296), (294, 134, 135, 295), (293, 133, 134, 294), (292, 132, 133, 293), (291, 131, 132, 292), (290, 130, 131, 291), (289, 129, 130, 290), (288, 128, 129, 289), (319, 159, 128, 288), (321, 320, 219, 218), (13, 14, 174, 173), (22, 23, 183, 182), (0, 1, 161, 160), (31, 0, 160, 191), (9, 10, 170, 169), (18, 19, 179, 178), (27, 28, 188, 187), (5, 6, 166, 165), (14, 15, 175, 174), (23, 24, 184, 183), (1, 2, 162, 161), (10, 11, 171, 170), (19, 20, 180, 179), (28, 29, 189, 188), (6, 7, 167, 166), (15, 16, 176, 175), (24, 25, 185, 184), (2, 3, 163, 162), (11, 12, 172, 171), (20, 21, 181, 180), (29, 30, 190, 189), (7, 8, 168, 167), (16, 17, 177, 176), (25, 26, 186, 185), (3, 4, 164, 163), (12, 13, 173, 172), (21, 22, 182, 181), (30, 31, 191, 190), (8, 9, 169, 168), (17, 18, 178, 177), (26, 27, 187, 186), (445, 416, 227, 226), (323, 322, 206, 205), (325, 324, 193, 192), (320, 326, 220, 219), (322, 327, 207, 206), (324, 328, 194, 193), (326, 329, 221, 220), (327, 330, 208, 207), (328, 331, 195, 194), (329, 332, 222, 221), (330, 333, 209, 208), (331, 334, 196, 195), (332, 335, 223, 222), (333, 336, 210, 209), (334, 337, 197, 196), (335, 325, 192, 223), (336, 338, 211, 210), (337, 339, 198, 197), (338, 340, 212, 211), (339, 341, 199, 198), (340, 342, 213, 212), (341, 343, 200, 199), (342, 344, 214, 213), (343, 345, 201, 200), (344, 346, 215, 214), (345, 347, 202, 201), (346, 348, 216, 215), (347, 349, 203, 202), (348, 350, 217, 216), (349, 351, 204, 203), (350, 321, 218, 217), (351, 323, 205, 204), (224, 225, 226, 227, 228, 229, 230, 231, 232, 233, 234, 235, 236, 237, 238, 239, 240, 241, 242, 243, 244, 245, 246, 247, 248, 249, 250, 251, 252, 253, 254, 255), (446, 417, 254, 253), (447, 418, 241, 240), (416, 419, 228, 227), (417, 420, 255, 254), (418, 421, 242, 241), (419, 422, 229, 228), (420, 423, 224, 255), (421, 424, 243, 242), (422, 425, 230, 229), (424, 426, 244, 243), (425, 427, 231, 230), (426, 428, 245, 244), (427, 429, 232, 231), (428, 430, 246, 245), (429, 431, 233, 232), (430, 432, 247, 246), (431, 433, 234, 233), (432, 434, 248, 247), (433, 435, 235, 234), (434, 436, 249, 248), (435, 437, 236, 235), (436, 438, 250, 249), (437, 439, 237, 236), (438, 440, 251, 250), (439, 441, 238, 237), (423, 442, 225, 224), (440, 443, 252, 251), (441, 444, 239, 238), (442, 445, 226, 225), (443, 446, 253, 252), (444, 447, 240, 239), (54, 55, 268, 280), (44, 45, 276, 270), (41, 42, 287, 261), (35, 36, 286, 262), (36, 37, 285, 286), (63, 32, 284, 278), (59, 60, 283, 263), (37, 38, 281, 285), (61, 62, 260, 264), (34, 35, 262, 265), (38, 39, 277, 281), (32, 33, 282, 284), (33, 34, 265, 282), (46, 47, 266, 275), (56, 57, 269, 273), (58, 59, 263, 274), (52, 53, 257, 272), (62, 63, 278, 260), (40, 41, 261, 259), (45, 46, 275, 276), (49, 50, 279, 258), (53, 54, 280, 257), (57, 58, 274, 269), (55, 56, 273, 268), (51, 52, 272, 267), (47, 48, 271, 266), (43, 44, 270, 256), (42, 43, 256, 287), (60, 61, 264, 283), (39, 40, 259, 277), (50, 51, 267, 279), (48, 49, 258, 271), (0, 319, 288, 1), (1, 288, 289, 2), (2, 289, 290, 3), (3, 290, 291, 4), (4, 291, 292, 5), (5, 292, 293, 6), (6, 293, 294, 7), (7, 294, 295, 8), (8, 295, 296, 9), (9, 296, 297, 10), (10, 297, 298, 11), (11, 298, 299, 12), (12, 299, 300, 13), (13, 300, 301, 14), (14, 301, 302, 15), (15, 302, 303, 16), (16, 303, 304, 17), (17, 304, 305, 18), (18, 305, 306, 19), (19, 306, 307, 20), (20, 307, 308, 21), (21, 308, 309, 22), (22, 309, 310, 23), (23, 310, 311, 24), (24, 311, 312, 25), (25, 312, 313, 26), (26, 313, 314, 27), (27, 314, 315, 28), (28, 315, 316, 29), (29, 316, 317, 30), (30, 317, 318, 31), (31, 318, 319, 0), (172, 173, 323, 351), (185, 186, 321, 350), (171, 172, 351, 349), (184, 185, 350, 348), (170, 171, 349, 347), (183, 184, 348, 346), (169, 170, 347, 345), (182, 183, 346, 344), (168, 169, 345, 343), (181, 182, 344, 342), (167, 168, 343, 341), (180, 181, 342, 340), (166, 167, 341, 339), (179, 180, 340, 338), (165, 166, 339, 337), (178, 179, 338, 336), (191, 160, 325, 335), (164, 165, 337, 334), (177, 178, 336, 333), (190, 191, 335, 332), (163, 164, 334, 331), (176, 177, 333, 330), (189, 190, 332, 329), (162, 163, 331, 328), (175, 176, 330, 327), (188, 189, 329, 326), (161, 162, 328, 324), (174, 175, 327, 322), (187, 188, 326, 320), (160, 161, 324, 325), (173, 174, 322, 323), (186, 187, 320, 321), (415, 386, 357, 383), (414, 385, 355, 382), (413, 384, 353, 381), (412, 415, 383, 380), (411, 414, 382, 379), (394, 413, 381, 362), (410, 412, 380, 378), (409, 411, 379, 377), (408, 410, 378, 376), (407, 409, 377, 375), (406, 408, 376, 374), (405, 407, 375, 373), (404, 406, 374, 372), (403, 405, 373, 371), (402, 404, 372, 370), (401, 403, 371, 369), (400, 402, 370, 368), (399, 401, 369, 367), (398, 400, 368, 366), (397, 399, 367, 365), (396, 398, 366, 364), (395, 397, 365, 363), (393, 396, 364, 361), (392, 395, 363, 360), (391, 394, 362, 359), (390, 393, 361, 358), (389, 392, 360, 356), (388, 391, 359, 354), (387, 390, 358, 352), (386, 389, 356, 357), (385, 388, 354, 355), (384, 387, 352, 353), (194, 195, 387, 384), (221, 222, 388, 385), (208, 209, 389, 386), (195, 196, 390, 387), (222, 223, 391, 388), (209, 210, 392, 389), (196, 197, 393, 390), (223, 192, 394, 391), (210, 211, 395, 392), (197, 198, 396, 393), (211, 212, 397, 395), (198, 199, 398, 396), (212, 213, 399, 397), (199, 200, 400, 398), (213, 214, 401, 399), (200, 201, 402, 400), (214, 215, 403, 401), (201, 202, 404, 402), (215, 216, 405, 403), (202, 203, 406, 404), (216, 217, 407, 405), (203, 204, 408, 406), (217, 218, 409, 407), (204, 205, 410, 408), (218, 219, 411, 409), (205, 206, 412, 410), (192, 193, 413, 394), (219, 220, 414, 411), (206, 207, 415, 412), (193, 194, 384, 413), (220, 221, 385, 414), (207, 208, 386, 415), (383, 357, 447, 444), (382, 355, 446, 443), (381, 353, 445, 442), (380, 383, 444, 441), (379, 382, 443, 440), (362, 381, 442, 423), (378, 380, 441, 439), (377, 379, 440, 438), (376, 378, 439, 437), (375, 377, 438, 436), (374, 376, 437, 435), (373, 375, 436, 434), (372, 374, 435, 433), (371, 373, 434, 432), (370, 372, 433, 431), (369, 371, 432, 430), (368, 370, 431, 429), (367, 369, 430, 428), (366, 368, 429, 427), (365, 367, 428, 426), (364, 366, 427, 425), (363, 365, 426, 424), (361, 364, 425, 422), (360, 363, 424, 421), (359, 362, 423, 420), (358, 361, 422, 419), (356, 360, 421, 418), (354, 359, 420, 417), (352, 358, 419, 416), (357, 356, 418, 447), (355, 354, 417, 446), (353, 352, 416, 445)])
me_cylinder_002.polygons.foreach_set('use_smooth', [True] * 417)
me_cylinder_002.materials.append(mat_material_001)
me_cylinder_002.use_remesh_preserve_volume = False
me_cylinder_002.use_remesh_preserve_attributes = False
me_cylinder_002.use_mirror_vertex_groups = False
me_cylinder_002.update()
me_cylinder_001 = bpy.data.meshes.new('Cylinder.001')
me_cylinder_001.from_pydata([(0.1119, 0.5626, 5.692), (0.2195, 0.53, 5.692), (0.3187, 0.477, 5.692), (0.4056, 0.4056, 5.692), (0.477, 0.3187, 5.692), (0.53, 0.2195, 5.692), (0.5626, 0.1119, 5.692), (0.5737, 1.699e-07, 5.692), (0.5626, -0.1119, 5.692), (0.53, -0.2195, 5.692), (0.477, -0.3187, 5.692), (0.4056, -0.4056, 5.692), (0.3187, -0.477, 5.692), (0.2195, -0.53, 5.692), (0.1119, -0.5626, 5.692), (-1.803e-07, -0.5737, 5.692), (-0.1119, -0.5626, 5.692), (-0.2195, -0.53, 5.692), (-0.3187, -0.477, 5.692), (-0.4056, -0.4056, 5.692), (-0.477, -0.3187, 5.692), (-0.53, -0.2195, 5.692), (-0.5626, -0.1119, 5.692), (-0.5737, 6.805e-07, 5.692), (-0.5626, 0.1119, 5.692), (-0.53, 0.2195, 5.692), (-0.477, 0.3187, 5.692), (-0.4056, 0.4056, 5.692), (-0.3187, 0.477, 5.692), (-0.2195, 0.53, 5.692), (-0.1119, 0.5626, 5.692), (6.607e-09, 0.5737, 5.692), (-0.477, -0.3187, 5.283), (-1.803e-07, -0.5737, 5.283), (0.4056, -0.4056, 5.283), (0.5737, 1.699e-07, 5.283), (0.53, 0.2195, 5.283), (0.477, -0.3187, 5.283), (0.1119, -0.5626, 5.283), (-0.2195, -0.53, 5.283), (-0.5737, 6.805e-07, 5.283), (0.2195, 0.53, 5.283), (-0.3187, -0.477, 5.283), (-0.5626, 0.1119, 5.283), (0.1119, 0.5626, 5.283), (-0.5626, -0.1119, 5.283), (-0.3187, 0.477, 5.283), (0.2195, -0.53, 5.283), (0.53, -0.2195, 5.283), (0.477, 0.3187, 5.283), (-0.53, 0.2195, 5.283), (0.3187, 0.477, 5.283), (-0.2195, 0.53, 5.283), (-0.1119, 0.5626, 5.283), (-0.1119, -0.5626, 5.283), (0.3187, -0.477, 5.283), (0.5626, -0.1119, 5.283), (0.5626, 0.1119, 5.283), (0.4056, 0.4056, 5.283), (6.607e-09, 0.5737, 5.283), (-0.477, 0.3187, 5.283), (-0.4056, 0.4056, 5.283), (-0.53, -0.2195, 5.283), (-0.4056, -0.4056, 5.283), (-0.5626, -0.1119, 5.971), (0.477, -0.3187, 5.971), (0.2195, 0.53, 5.971), (-0.53, -0.2195, 5.971), (0.53, 0.2195, 5.971), (-0.3187, -0.477, 5.971), (-0.3187, 0.477, 5.971), (6.607e-09, 0.5737, 5.971), (0.3187, -0.477, 5.971), (0.1119, -0.5626, 5.971), (-0.2195, 0.53, 5.971), (-0.477, 0.3187, 5.971), (-0.5737, 6.805e-07, 5.971), (0.5737, 1.699e-07, 5.971), (-1.803e-07, -0.5737, 5.971), (-0.4056, -0.4056, 5.971), (0.4056, 0.4056, 5.971), (0.2195, -0.53, 5.971), (-0.53, 0.2195, 5.971), (0.5626, 0.1119, 5.971), (0.53, -0.2195, 5.971), (-0.2195, -0.53, 5.971), (0.1119, 0.5626, 5.971), (0.3187, 0.477, 5.971), (0.4056, -0.4056, 5.971), (-0.1119, 0.5626, 5.971), (-0.4056, 0.4056, 5.971), (-0.5626, 0.1119, 5.971), (0.5626, -0.1119, 5.971), (-0.1119, -0.5626, 5.971), (-0.477, -0.3187, 5.971), (0.477, 0.3187, 5.971), (-0.477, -0.3187, 5.079), (0.477, -0.3187, 5.079), (0.1119, -0.5626, 5.079), (-0.5737, 6.805e-07, 5.079), (0.2195, 0.53, 5.079), (-0.5626, -0.1119, 5.079), (-0.3187, 0.477, 5.079), (0.477, 0.3187, 5.079), (0.3187, 0.477, 5.079), (-0.2195, 0.53, 5.079), (-0.1119, -0.5626, 5.079), (0.3187, -0.477, 5.079), (0.5626, -0.1119, 5.079), (0.5626, 0.1119, 5.079), (-0.4056, -0.4056, 5.079), (-1.803e-07, -0.5737, 5.079), (0.4056, -0.4056, 5.079), (0.5737, 1.699e-07, 5.079), (0.53, 0.2195, 5.079), (-0.2195, -0.53, 5.079), (-0.3187, -0.477, 5.079), (-0.5626, 0.1119, 5.079), (0.1119, 0.5626, 5.079), (0.2195, -0.53, 5.079), (0.53, -0.2195, 5.079), (-0.53, 0.2195, 5.079), (-0.1119, 0.5626, 5.079), (0.4056, 0.4056, 5.079), (6.607e-09, 0.5737, 5.079), (-0.477, 0.3187, 5.079), (-0.4056, 0.4056, 5.079), (-0.53, -0.2195, 5.079), (-1.803e-07, -0.5737, 5.488), (0.4056, -0.4056, 5.488), (0.5737, 1.699e-07, 5.488), (0.53, 0.2195, 5.488), (-0.2195, -0.53, 5.488), (-0.3187, -0.477, 5.488), (-0.5626, 0.1119, 5.488), (0.1119, 0.5626, 5.488), (0.2195, -0.53, 5.488), (0.53, -0.2195, 5.488), (-0.53, 0.2195, 5.488), (-0.1119, 0.5626, 5.488), (0.4056, 0.4056, 5.488), (6.607e-09, 0.5737, 5.488), (-0.477, 0.3187, 5.488), (-0.4056, 0.4056, 5.488), (-0.53, -0.2195, 5.488), (-0.477, -0.3187, 5.488), (0.477, -0.3187, 5.488), (0.1119, -0.5626, 5.488), (-0.5737, 6.805e-07, 5.488), (0.2195, 0.53, 5.488), (-0.5626, -0.1119, 5.488), (-0.3187, 0.477, 5.488), (0.477, 0.3187, 5.488), (0.3187, 0.477, 5.488), (-0.2195, 0.53, 5.488), (-0.1119, -0.5626, 5.488), (0.3187, -0.477, 5.488), (0.5626, -0.1119, 5.488), (0.5626, 0.1119, 5.488), (-0.4056, -0.4056, 5.488)], [], [(137, 157, 8, 9), (159, 133, 18, 19), (150, 144, 21, 22), (151, 143, 27, 28), (143, 142, 26, 27), (135, 141, 31, 0), (152, 140, 3, 4), (142, 138, 25, 26), (153, 149, 1, 2), (154, 151, 28, 29), (138, 134, 24, 25), (141, 139, 30, 31), (139, 154, 29, 30), (132, 155, 16, 17), (130, 158, 6, 7), (131, 152, 4, 5), (129, 146, 10, 11), (149, 135, 0, 1), (148, 150, 22, 23), (133, 132, 17, 18), (147, 136, 13, 14), (146, 137, 9, 10), (158, 131, 5, 6), (157, 130, 7, 8), (156, 129, 11, 12), (155, 128, 15, 16), (145, 159, 19, 20), (144, 145, 20, 21), (140, 153, 2, 3), (134, 148, 23, 24), (136, 156, 12, 13), (128, 147, 14, 15), (111, 98, 38, 33), (119, 107, 55, 47), (117, 99, 40, 43), (123, 104, 51, 58), (127, 96, 32, 62), (96, 110, 63, 32), (106, 111, 33, 54), (107, 112, 34, 55), (108, 113, 35, 56), (109, 114, 36, 57), (97, 120, 48, 37), (98, 119, 47, 38), (116, 115, 39, 42), (99, 101, 45, 40), (100, 118, 44, 41), (112, 97, 37, 34), (114, 103, 49, 36), (113, 109, 57, 35), (115, 106, 54, 39), (122, 105, 52, 53), (124, 122, 53, 59), (121, 117, 43, 50), (105, 102, 46, 52), (104, 100, 41, 51), (125, 121, 50, 60), (103, 123, 58, 49), (118, 124, 59, 44), (126, 125, 60, 61), (102, 126, 61, 46), (101, 127, 62, 45), (110, 116, 42, 63), (120, 108, 56, 48), (23, 22, 64, 76), (4, 3, 80, 95), (20, 19, 79, 94), (16, 15, 78, 93), (8, 7, 77, 92), (24, 23, 76, 91), (27, 26, 75, 90), (30, 29, 74, 89), (15, 14, 73, 78), (12, 11, 88, 72), (3, 2, 87, 80), (0, 31, 71, 86), (28, 27, 90, 70), (18, 17, 85, 69), (19, 18, 69, 79), (9, 8, 92, 84), (6, 5, 68, 83), (7, 6, 83, 77), (21, 20, 94, 67), (25, 24, 91, 82), (26, 25, 82, 75), (2, 1, 66, 87), (13, 12, 72, 81), (5, 4, 95, 68), (14, 13, 81, 73), (1, 0, 86, 66), (17, 16, 93, 85), (31, 30, 89, 71), (29, 28, 70, 74), (11, 10, 65, 88), (10, 9, 84, 65), (22, 21, 67, 64), (33, 38, 147, 128), (47, 55, 156, 136), (43, 40, 148, 134), (58, 51, 153, 140), (62, 32, 145, 144), (32, 63, 159, 145), (54, 33, 128, 155), (55, 34, 129, 156), (56, 35, 130, 157), (57, 36, 131, 158), (37, 48, 137, 146), (38, 47, 136, 147), (42, 39, 132, 133), (40, 45, 150, 148), (41, 44, 135, 149), (34, 37, 146, 129), (36, 49, 152, 131), (35, 57, 158, 130), (39, 54, 155, 132), (53, 52, 154, 139), (59, 53, 139, 141), (50, 43, 134, 138), (52, 46, 151, 154), (51, 41, 149, 153), (60, 50, 138, 142), (49, 58, 140, 152), (44, 59, 141, 135), (61, 60, 142, 143), (46, 61, 143, 151), (45, 62, 144, 150), (63, 42, 133, 159), (48, 56, 157, 137)])
me_cylinder_001.polygons.foreach_set('use_smooth', [True] * 128)
_uv = me_cylinder_001.uv_layers.new(name='UVMap')
_uv.uv.foreach_set('vector', [0.1336, 0.2427, 0.1768, 0.2427, 0.1768, 0.3516, 0.1336, 0.3516, 0.975, 0.2822, 0.9384, 0.2822, 0.9384, 0.1733, 0.975, 0.1733, 0.5809, 0.2427, 0.6217, 0.2427, 0.6217, 0.3516, 0.5809, 0.3516, 0.05614, 0.7573, 0.02495, 0.7573, 0.02495, 0.6484, 0.05614, 0.6484, 0.3728, 0.2427, 0.4095, 0.2427, 0.4095, 0.3516, 0.3728, 0.3516, 0.221, 0.7573, 0.1768, 0.7573, 0.1768, 0.6484, 0.221, 0.6484, 0.3417, 0.2427, 0.3728, 0.2427, 0.3728, 0.3516, 0.3417, 0.3516, 0.4095, 0.2427, 0.4503, 0.2427, 0.4503, 0.3516, 0.4095, 0.3516, 0.305, 0.7573, 0.2642, 0.7573, 0.2642, 0.6484, 0.305, 0.6484, 0.09282, 0.7573, 0.05614, 0.7573, 0.05614, 0.6484, 0.09282, 0.6484, 0.4503, 0.2427, 0.4935, 0.2427, 0.4935, 0.3516, 0.4503, 0.3516, 0.1768, 0.7573, 0.1336, 0.7573, 0.1336, 0.6484, 0.1768, 0.6484, 0.1336, 0.7573, 0.09282, 0.7573, 0.09282, 0.6484, 0.1336, 0.6484, 0.8976, 0.2822, 0.8544, 0.2822, 0.8544, 0.1733, 0.8976, 0.1733, 0.221, 0.2427, 0.2642, 0.2427, 0.2642, 0.3516, 0.221, 0.3516, 0.305, 0.2427, 0.3417, 0.2427, 0.3417, 0.3516, 0.305, 0.3516, 0.05614, 0.2427, 0.09282, 0.2427, 0.09282, 0.3516, 0.05614, 0.3516, 0.2642, 0.7573, 0.221, 0.7573, 0.221, 0.6484, 0.2642, 0.6484, 0.5377, 0.2427, 0.5809, 0.2427, 0.5809, 0.3516, 0.5377, 0.3516, 0.9384, 0.2822, 0.8976, 0.2822, 0.8976, 0.1733, 0.9384, 0.1733, 0.767, 0.2822, 0.7262, 0.2822, 0.7262, 0.1733, 0.767, 0.1733, 0.09282, 0.2427, 0.1336, 0.2427, 0.1336, 0.3516, 0.09282, 0.3516, 0.2642, 0.2427, 0.305, 0.2427, 0.305, 0.3516, 0.2642, 0.3516, 0.1768, 0.2427, 0.221, 0.2427, 0.221, 0.3516, 0.1768, 0.3516, 0.02495, 0.2427, 0.05614, 0.2427, 0.05614, 0.3516, 0.02495, 0.3516, 0.8544, 0.2822, 0.8102, 0.2822, 0.8102, 0.1733, 0.8544, 0.1733, 0.6583, 0.2427, 0.6895, 0.2427, 0.6895, 0.3516, 0.6583, 0.3516, 0.6217, 0.2427, 0.6583, 0.2427, 0.6583, 0.3516, 0.6217, 0.3516, 0.3417, 0.7573, 0.305, 0.7573, 0.305, 0.6484, 0.3417, 0.6484, 0.4935, 0.2427, 0.5377, 0.2427, 0.5377, 0.3516, 0.4935, 0.3516, 0.7262, 0.2822, 0.6895, 0.2822, 0.6895, 0.1733, 0.7262, 0.1733, 0.8102, 0.2822, 0.767, 0.2822, 0.767, 0.1733, 0.8102, 0.1733, 0.8102, 0.5, 0.767, 0.5, 0.767, 0.3911, 0.8102, 0.3911, 0.7262, 0.5, 0.6895, 0.5, 0.6895, 0.3911, 0.7262, 0.3911, 0.4935, 0.02495, 0.5377, 0.02495, 0.5377, 0.1338, 0.4935, 0.1338, 0.3417, 0.975, 0.305, 0.975, 0.305, 0.8662, 0.3417, 0.8662, 0.6217, 0.02495, 0.6583, 0.02495, 0.6583, 0.1338, 0.6217, 0.1338, 0.6583, 0.02495, 0.6895, 0.02495, 0.6895, 0.1338, 0.6583, 0.1338, 0.8544, 0.5, 0.8102, 0.5, 0.8102, 0.3911, 0.8544, 0.3911, 0.02495, 0.02495, 0.05614, 0.02495, 0.05614, 0.1338, 0.02495, 0.1338, 0.1768, 0.02495, 0.221, 0.02495, 0.221, 0.1338, 0.1768, 0.1338, 0.2642, 0.02495, 0.305, 0.02495, 0.305, 0.1338, 0.2642, 0.1338, 0.09282, 0.02495, 0.1336, 0.02495, 0.1336, 0.1338, 0.09282, 0.1338, 0.767, 0.5, 0.7262, 0.5, 0.7262, 0.3911, 0.767, 0.3911, 0.9384, 0.5, 0.8976, 0.5, 0.8976, 0.3911, 0.9384, 0.3911, 0.5377, 0.02495, 0.5809, 0.02495, 0.5809, 0.1338, 0.5377, 0.1338, 0.2642, 0.975, 0.221, 0.975, 0.221, 0.8662, 0.2642, 0.8662, 0.05614, 0.02495, 0.09282, 0.02495, 0.09282, 0.1338, 0.05614, 0.1338, 0.305, 0.02495, 0.3417, 0.02495, 0.3417, 0.1338, 0.305, 0.1338, 0.221, 0.02495, 0.2642, 0.02495, 0.2642, 0.1338, 0.221, 0.1338, 0.8976, 0.5, 0.8544, 0.5, 0.8544, 0.3911, 0.8976, 0.3911, 0.1336, 0.975, 0.09282, 0.975, 0.09282, 0.8662, 0.1336, 0.8662, 0.1768, 0.975, 0.1336, 0.975, 0.1336, 0.8662, 0.1768, 0.8662, 0.4503, 0.02495, 0.4935, 0.02495, 0.4935, 0.1338, 0.4503, 0.1338, 0.09282, 0.975, 0.05614, 0.975, 0.05614, 0.8662, 0.09282, 0.8662, 0.305, 0.975, 0.2642, 0.975, 0.2642, 0.8662, 0.305, 0.8662, 0.4095, 0.02495, 0.4503, 0.02495, 0.4503, 0.1338, 0.4095, 0.1338, 0.3417, 0.02495, 0.3728, 0.02495, 0.3728, 0.1338, 0.3417, 0.1338, 0.221, 0.975, 0.1768, 0.975, 0.1768, 0.8662, 0.221, 0.8662, 0.3728, 0.02495, 0.4095, 0.02495, 0.4095, 0.1338, 0.3728, 0.1338, 0.05614, 0.975, 0.02495, 0.975, 0.02495, 0.8662, 0.05614, 0.8662, 0.5809, 0.02495, 0.6217, 0.02495, 0.6217, 0.1338, 0.5809, 0.1338, 0.975, 0.5, 0.9384, 0.5, 0.9384, 0.3911, 0.975, 0.3911, 0.1336, 0.02495, 0.1768, 0.02495, 0.1768, 0.1338, 0.1336, 0.1338, 0.5377, 0.3516, 0.5809, 0.3516, 0.5809, 0.5, 0.5377, 0.5, 0.3417, 0.3516, 0.3728, 0.3516, 0.3728, 0.5, 0.3417, 0.5, 0.6583, 0.3516, 0.6895, 0.3516, 0.6895, 0.5, 0.6583, 0.5, 0.8544, 0.1733, 0.8102, 0.1733, 0.8102, 0.02495, 0.8544, 0.02495, 0.1768, 0.3516, 0.221, 0.3516, 0.221, 0.5, 0.1768, 0.5, 0.4935, 0.3516, 0.5377, 0.3516, 0.5377, 0.5, 0.4935, 0.5, 0.3728, 0.3516, 0.4095, 0.3516, 0.4095, 0.5, 0.3728, 0.5, 0.1336, 0.6484, 0.09282, 0.6484, 0.09282, 0.5, 0.1336, 0.5, 0.8102, 0.1733, 0.767, 0.1733, 0.767, 0.02495, 0.8102, 0.02495, 0.02495, 0.3516, 0.05614, 0.3516, 0.05614, 0.5, 0.02495, 0.5, 0.3417, 0.6484, 0.305, 0.6484, 0.305, 0.5, 0.3417, 0.5, 0.221, 0.6484, 0.1768, 0.6484, 0.1768, 0.5, 0.221, 0.5, 0.05614, 0.6484, 0.02495, 0.6484, 0.02495, 0.5, 0.05614, 0.5, 0.9384, 0.1733, 0.8976, 0.1733, 0.8976, 0.02495, 0.9384, 0.02495, 0.975, 0.1733, 0.9384, 0.1733, 0.9384, 0.02495, 0.975, 0.02495, 0.1336, 0.3516, 0.1768, 0.3516, 0.1768, 0.5, 0.1336, 0.5, 0.2642, 0.3516, 0.305, 0.3516, 0.305, 0.5, 0.2642, 0.5, 0.221, 0.3516, 0.2642, 0.3516, 0.2642, 0.5, 0.221, 0.5, 0.6217, 0.3516, 0.6583, 0.3516, 0.6583, 0.5, 0.6217, 0.5, 0.4503, 0.3516, 0.4935, 0.3516, 0.4935, 0.5, 0.4503, 0.5, 0.4095, 0.3516, 0.4503, 0.3516, 0.4503, 0.5, 0.4095, 0.5, 0.305, 0.6484, 0.2642, 0.6484, 0.2642, 0.5, 0.305, 0.5, 0.7262, 0.1733, 0.6895, 0.1733, 0.6895, 0.02495, 0.7262, 0.02495, 0.305, 0.3516, 0.3417, 0.3516, 0.3417, 0.5, 0.305, 0.5, 0.767, 0.1733, 0.7262, 0.1733, 0.7262, 0.02495, 0.767, 0.02495, 0.2642, 0.6484, 0.221, 0.6484, 0.221, 0.5, 0.2642, 0.5, 0.8976, 0.1733, 0.8544, 0.1733, 0.8544, 0.02495, 0.8976, 0.02495, 0.1768, 0.6484, 0.1336, 0.6484, 0.1336, 0.5, 0.1768, 0.5, 0.09282, 0.6484, 0.05614, 0.6484, 0.05614, 0.5, 0.09282, 0.5, 0.05614, 0.3516, 0.09282, 0.3516, 0.09282, 0.5, 0.05614, 0.5, 0.09282, 0.3516, 0.1336, 0.3516, 0.1336, 0.5, 0.09282, 0.5, 0.5809, 0.3516, 0.6217, 0.3516, 0.6217, 0.5, 0.5809, 0.5, 0.8102, 0.3911, 0.767, 0.3911, 0.767, 0.2822, 0.8102, 0.2822, 0.7262, 0.3911, 0.6895, 0.3911, 0.6895, 0.2822, 0.7262, 0.2822, 0.4935, 0.1338, 0.5377, 0.1338, 0.5377, 0.2427, 0.4935, 0.2427, 0.3417, 0.8662, 0.305, 0.8662, 0.305, 0.7573, 0.3417, 0.7573, 0.6217, 0.1338, 0.6583, 0.1338, 0.6583, 0.2427, 0.6217, 0.2427, 0.6583, 0.1338, 0.6895, 0.1338, 0.6895, 0.2427, 0.6583, 0.2427, 0.8544, 0.3911, 0.8102, 0.3911, 0.8102, 0.2822, 0.8544, 0.2822, 0.02495, 0.1338, 0.05614, 0.1338, 0.05614, 0.2427, 0.02495, 0.2427, 0.1768, 0.1338, 0.221, 0.1338, 0.221, 0.2427, 0.1768, 0.2427, 0.2642, 0.1338, 0.305, 0.1338, 0.305, 0.2427, 0.2642, 0.2427, 0.09282, 0.1338, 0.1336, 0.1338, 0.1336, 0.2427, 0.09282, 0.2427, 0.767, 0.3911, 0.7262, 0.3911, 0.7262, 0.2822, 0.767, 0.2822, 0.9384, 0.3911, 0.8976, 0.3911, 0.8976, 0.2822, 0.9384, 0.2822, 0.5377, 0.1338, 0.5809, 0.1338, 0.5809, 0.2427, 0.5377, 0.2427, 0.2642, 0.8662, 0.221, 0.8662, 0.221, 0.7573, 0.2642, 0.7573, 0.05614, 0.1338, 0.09282, 0.1338, 0.09282, 0.2427, 0.05614, 0.2427, 0.305, 0.1338, 0.3417, 0.1338, 0.3417, 0.2427, 0.305, 0.2427, 0.221, 0.1338, 0.2642, 0.1338, 0.2642, 0.2427, 0.221, 0.2427, 0.8976, 0.3911, 0.8544, 0.3911, 0.8544, 0.2822, 0.8976, 0.2822, 0.1336, 0.8662, 0.09282, 0.8662, 0.09282, 0.7573, 0.1336, 0.7573, 0.1768, 0.8662, 0.1336, 0.8662, 0.1336, 0.7573, 0.1768, 0.7573, 0.4503, 0.1338, 0.4935, 0.1338, 0.4935, 0.2427, 0.4503, 0.2427, 0.09282, 0.8662, 0.05614, 0.8662, 0.05614, 0.7573, 0.09282, 0.7573, 0.305, 0.8662, 0.2642, 0.8662, 0.2642, 0.7573, 0.305, 0.7573, 0.4095, 0.1338, 0.4503, 0.1338, 0.4503, 0.2427, 0.4095, 0.2427, 0.3417, 0.1338, 0.3728, 0.1338, 0.3728, 0.2427, 0.3417, 0.2427, 0.221, 0.8662, 0.1768, 0.8662, 0.1768, 0.7573, 0.221, 0.7573, 0.3728, 0.1338, 0.4095, 0.1338, 0.4095, 0.2427, 0.3728, 0.2427, 0.05614, 0.8662, 0.02495, 0.8662, 0.02495, 0.7573, 0.05614, 0.7573, 0.5809, 0.1338, 0.6217, 0.1338, 0.6217, 0.2427, 0.5809, 0.2427, 0.975, 0.3911, 0.9384, 0.3911, 0.9384, 0.2822, 0.975, 0.2822, 0.1336, 0.1338, 0.1768, 0.1338, 0.1768, 0.2427, 0.1336, 0.2427])
me_cylinder_001.materials.append(mat_material)
me_cylinder_001.use_remesh_preserve_volume = False
me_cylinder_001.use_remesh_preserve_attributes = False
me_cylinder_001.use_mirror_vertex_groups = False
me_cylinder_001.update()
me_cylinder = bpy.data.meshes.new('Cylinder')
me_cylinder.from_pydata([(6.607e-09, 0.5737, 6.249), (-0.1119, 0.5626, 6.249), (-0.2195, 0.53, 6.249), (-0.3187, 0.477, 6.249), (-0.4056, 0.4056, 6.249), (-0.477, 0.3187, 6.249), (-0.53, 0.2195, 6.249), (-0.5626, 0.1119, 6.249), (-0.5737, 6.805e-07, 6.249), (-0.5626, -0.1119, 6.249), (-0.53, -0.2195, 6.249), (-0.477, -0.3187, 6.249), (-0.4056, -0.4056, 6.249), (-0.3187, -0.477, 6.249), (-0.2195, -0.53, 6.249), (-0.1119, -0.5626, 6.249), (-1.803e-07, -0.5737, 6.249), (0.1119, -0.5626, 6.249), (0.2195, -0.53, 6.249), (0.3187, -0.477, 6.249), (0.4056, -0.4056, 6.249), (0.477, -0.3187, 6.249), (0.53, -0.2195, 6.249), (0.5626, -0.1119, 6.249), (0.5737, 1.699e-07, 6.249), (0.5626, 0.1119, 6.249), (0.53, 0.2195, 6.249), (0.477, 0.3187, 6.249), (0.4056, 0.4056, 6.249), (0.3187, 0.477, 6.249), (0.2195, 0.53, 6.249), (0.1119, 0.5626, 6.249), (3.471e-08, 0.2474, 9.039), (-0.04827, 0.2427, 9.039), (-0.09468, 0.2286, 9.039), (-0.1375, 0.2057, 9.039), (-0.1749, 0.1749, 9.039), (-0.2057, 0.1375, 9.039), (-0.2286, 0.09468, 9.039), (-0.2427, 0.04827, 9.039), (-0.2474, 4.712e-07, 9.039), (-0.2427, -0.04827, 9.039), (-0.2286, -0.09468, 9.039), (-0.2057, -0.1375, 9.039), (-0.1749, -0.1749, 9.039), (-0.1375, -0.2057, 9.039), (-0.09468, -0.2286, 9.039), (-0.04827, -0.2427, 9.039), (-4.59e-08, -0.2474, 9.039), (0.04827, -0.2427, 9.039), (0.09468, -0.2286, 9.039), (0.1375, -0.2057, 9.039), (0.1749, -0.1749, 9.039), (0.2057, -0.1375, 9.039), (0.2286, -0.09468, 9.039), (0.2427, -0.04827, 9.039), (0.2474, 2.51e-07, 9.039), (0.2427, 0.04827, 9.039), (0.2286, 0.09468, 9.039), (0.2057, 0.1375, 9.039), (0.1749, 0.1749, 9.039), (0.1375, 0.2057, 9.039), (0.09468, 0.2286, 9.039), (0.04827, 0.2427, 9.039), (6.607e-09, 0.5737, 9.667), (-0.1119, 0.5626, 9.667), (-0.2195, 0.53, 9.667), (-0.3187, 0.477, 9.667), (-0.4056, 0.4056, 9.667), (-0.477, 0.3187, 9.667), (-0.53, 0.2195, 9.667), (-0.5626, 0.1119, 9.667), (-0.5737, 6.805e-07, 9.667), (-0.5626, -0.1119, 9.667), (-0.53, -0.2195, 9.667), (-0.477, -0.3187, 9.667), (-0.4056, -0.4056, 9.667), (-0.3187, -0.477, 9.667), (-0.2195, -0.53, 9.667), (-0.1119, -0.5626, 9.667), (-1.803e-07, -0.5737, 9.667), (0.1119, -0.5626, 9.667), (0.2195, -0.53, 9.667), (0.3187, -0.477, 9.667), (0.4056, -0.4056, 9.667), (0.477, -0.3187, 9.667), (0.53, -0.2195, 9.667), (0.5626, -0.1119, 9.667), (0.5737, 1.699e-07, 9.667), (0.5626, 0.1119, 9.667), (0.53, 0.2195, 9.667), (0.477, 0.3187, 9.667), (0.4056, 0.4056, 9.667), (0.3187, 0.477, 9.667), (0.2195, 0.53, 9.667), (0.1119, 0.5626, 9.667), (-0.09468, -0.2286, 6.707), (-0.1375, -0.2057, 6.707), (0.2057, 0.1375, 6.707), (0.2286, 0.09468, 6.707), (-0.1749, -0.1749, 6.707), (-0.2057, -0.1375, 6.707), (0.2427, 0.04827, 6.707), (0.2474, 2.51e-07, 6.707), (0.1749, 0.1749, 6.707), (3.471e-08, 0.2474, 6.707), (0.04827, 0.2427, 6.707), (-0.2286, 0.09468, 6.707), (-0.2057, 0.1375, 6.707), (0.09468, 0.2286, 6.707), (0.1375, 0.2057, 6.707), (-0.09468, 0.2286, 6.707), (-0.04827, 0.2427, 6.707), (-4.59e-08, -0.2474, 6.707), (-0.04827, -0.2427, 6.707), (0.2057, -0.1375, 6.707), (0.1749, -0.1749, 6.707), (-0.2427, -0.04827, 6.707), (-0.2474, 4.712e-07, 6.707), (0.2427, -0.04827, 6.707), (0.2286, -0.09468, 6.707), (0.1375, -0.2057, 6.707), (0.09468, -0.2286, 6.707), (0.04827, -0.2427, 6.707), (-0.2286, -0.09468, 6.707), (-0.2427, 0.04827, 6.707), (-0.1749, 0.1749, 6.707), (-0.1375, 0.2057, 6.707), (3.471e-08, 0.2474, 9.039), (-0.04827, 0.2427, 9.039), (-0.09468, 0.2286, 9.039), (-0.1375, 0.2057, 9.039), (-0.1749, 0.1749, 9.039), (-0.2057, 0.1375, 9.039), (-0.2286, 0.09468, 9.039), (-0.2427, 0.04827, 9.039), (-0.2474, 4.712e-07, 9.039), (-0.2427, -0.04827, 9.039), (-0.2286, -0.09468, 9.039), (-0.2057, -0.1375, 9.039), (-0.1749, -0.1749, 9.039), (-0.1375, -0.2057, 9.039), (-0.09468, -0.2286, 9.039), (-0.04827, -0.2427, 9.039), (-4.59e-08, -0.2474, 9.039), (0.04827, -0.2427, 9.039), (0.09468, -0.2286, 9.039), (0.1375, -0.2057, 9.039), (0.1749, -0.1749, 9.039), (0.2057, -0.1375, 9.039), (0.2286, -0.09468, 9.039), (0.2427, -0.04827, 9.039), (0.2474, 2.51e-07, 9.039), (0.2427, 0.04827, 9.039), (0.2286, 0.09468, 9.039), (0.2057, 0.1375, 9.039), (0.1749, 0.1749, 9.039), (0.1375, 0.2057, 9.039), (0.09468, 0.2286, 9.039), (0.04827, 0.2427, 9.039), (6.607e-09, 0.5737, 9.667), (-0.1119, 0.5626, 9.667), (-0.2195, 0.53, 9.667), (-0.3187, 0.477, 9.667), (-0.4056, 0.4056, 9.667), (-0.477, 0.3187, 9.667), (-0.53, 0.2195, 9.667), (-0.5626, 0.1119, 9.667), (-0.5737, 6.805e-07, 9.667), (-0.5626, -0.1119, 9.667), (-0.53, -0.2195, 9.667), (-0.477, -0.3187, 9.667), (-0.4056, -0.4056, 9.667), (-0.3187, -0.477, 9.667), (-0.2195, -0.53, 9.667), (-0.1119, -0.5626, 9.667), (-1.803e-07, -0.5737, 9.667), (0.1119, -0.5626, 9.667), (0.2195, -0.53, 9.667), (0.3187, -0.477, 9.667), (0.4056, -0.4056, 9.667), (0.477, -0.3187, 9.667), (0.53, -0.2195, 9.667), (0.5626, -0.1119, 9.667), (0.5737, 1.699e-07, 9.667), (0.5626, 0.1119, 9.667), (0.53, 0.2195, 9.667), (0.477, 0.3187, 9.667), (0.4056, 0.4056, 9.667), (0.3187, 0.477, 9.667), (0.2195, 0.53, 9.667), (0.1119, 0.5626, 9.667), (-0.09468, -0.2286, 7.873), (0.2057, 0.1375, 7.873), (-0.1749, -0.1749, 7.873), (0.2427, 0.04827, 7.873), (0.1749, 0.1749, 7.873), (3.471e-08, 0.2474, 7.873), (-0.2286, 0.09468, 7.873), (0.09468, 0.2286, 7.873), (-0.09468, 0.2286, 7.873), (-4.59e-08, -0.2474, 7.873), (0.2057, -0.1375, 7.873), (-0.2427, -0.04827, 7.873), (0.2427, -0.04827, 7.873), (0.1375, -0.2057, 7.873), (-0.2427, 0.04827, 7.873), (-0.1749, 0.1749, 7.873), (-0.1375, -0.2057, 7.873), (0.2286, 0.09468, 7.873), (-0.2057, -0.1375, 7.873), (0.2474, 2.51e-07, 7.873), (0.04827, 0.2427, 7.873), (-0.2057, 0.1375, 7.873), (0.1375, 0.2057, 7.873), (-0.04827, 0.2427, 7.873), (-0.04827, -0.2427, 7.873), (0.1749, -0.1749, 7.873), (-0.2474, 4.712e-07, 7.873), (0.2286, -0.09468, 7.873), (0.09468, -0.2286, 7.873), (0.04827, -0.2427, 7.873), (-0.2286, -0.09468, 7.873), (-0.1375, 0.2057, 7.873), (-0.1375, -0.2057, 7.29), (0.2286, 0.09468, 7.29), (-0.2057, -0.1375, 7.29), (0.2474, 2.51e-07, 7.29), (0.04827, 0.2427, 7.29), (-0.2057, 0.1375, 7.29), (0.1375, 0.2057, 7.29), (-0.04827, 0.2427, 7.29), (-0.04827, -0.2427, 7.29), (0.1749, -0.1749, 7.29), (-0.2474, 4.712e-07, 7.29), (0.2286, -0.09468, 7.29), (0.09468, -0.2286, 7.29), (0.04827, -0.2427, 7.29), (-0.2286, -0.09468, 7.29), (-0.1375, 0.2057, 7.29), (-0.09468, -0.2286, 7.29), (0.2057, 0.1375, 7.29), (-0.1749, -0.1749, 7.29), (0.2427, 0.04827, 7.29), (0.1749, 0.1749, 7.29), (3.471e-08, 0.2474, 7.29), (-0.2286, 0.09468, 7.29), (0.09468, 0.2286, 7.29), (-0.09468, 0.2286, 7.29), (-4.59e-08, -0.2474, 7.29), (0.2057, -0.1375, 7.29), (-0.2427, -0.04827, 7.29), (0.2427, -0.04827, 7.29), (0.1375, -0.2057, 7.29), (-0.2427, 0.04827, 7.29), (-0.1749, 0.1749, 7.29), (-0.09468, -0.2286, 8.456), (0.2057, 0.1375, 8.456), (-0.1749, -0.1749, 8.456), (0.2427, 0.04827, 8.456), (0.1749, 0.1749, 8.456), (3.471e-08, 0.2474, 8.456), (-0.2286, 0.09468, 8.456), (0.09468, 0.2286, 8.456), (-0.09468, 0.2286, 8.456), (-4.59e-08, -0.2474, 8.456), (0.2057, -0.1375, 8.456), (-0.2427, -0.04827, 8.456), (0.2427, -0.04827, 8.456), (0.1375, -0.2057, 8.456), (-0.2427, 0.04827, 8.456), (-0.1749, 0.1749, 8.456), (-0.1375, -0.2057, 8.456), (0.2286, 0.09468, 8.456), (-0.2057, -0.1375, 8.456), (0.2474, 2.51e-07, 8.456), (0.04827, 0.2427, 8.456), (-0.2057, 0.1375, 8.456), (0.1375, 0.2057, 8.456), (-0.04827, 0.2427, 8.456), (-0.04827, -0.2427, 8.456), (0.1749, -0.1749, 8.456), (-0.2474, 4.712e-07, 8.456), (0.2286, -0.09468, 8.456), (0.09468, -0.2286, 8.456), (0.04827, -0.2427, 8.456), (-0.2286, -0.09468, 8.456), (-0.1375, 0.2057, 8.456), (-0.5626, -0.1119, 5.971), (0.477, -0.3187, 5.971), (0.2195, 0.53, 5.971), (-0.53, -0.2195, 5.971), (0.53, 0.2195, 5.971), (-0.3187, -0.477, 5.971), (-0.3187, 0.477, 5.971), (6.607e-09, 0.5737, 5.971), (0.3187, -0.477, 5.971), (0.1119, -0.5626, 5.971), (-0.2195, 0.53, 5.971), (-0.477, 0.3187, 5.971), (-0.5737, 6.805e-07, 5.971), (0.5737, 1.699e-07, 5.971), (-1.803e-07, -0.5737, 5.971), (-0.4056, -0.4056, 5.971), (0.4056, 0.4056, 5.971), (0.2195, -0.53, 5.971), (-0.53, 0.2195, 5.971), (0.5626, 0.1119, 5.971), (0.53, -0.2195, 5.971), (-0.2195, -0.53, 5.971), (0.1119, 0.5626, 5.971), (0.3187, 0.477, 5.971), (0.4056, -0.4056, 5.971), (-0.1119, 0.5626, 5.971), (-0.4056, 0.4056, 5.971), (-0.5626, 0.1119, 5.971), (0.5626, -0.1119, 5.971), (-0.1119, -0.5626, 5.971), (-0.477, -0.3187, 5.971), (0.477, 0.3187, 5.971), (-0.2281, -0.3413, 6.478), (0.3793, 0.1571, 6.478), (-0.3413, -0.2281, 6.478), (0.4105, 2.104e-07, 6.478), (0.08009, 0.4026, 6.478), (-0.3413, 0.2281, 6.478), (0.2281, 0.3413, 6.478), (-0.08009, 0.4026, 6.478), (-0.08009, -0.4026, 6.478), (0.2903, -0.2903, 6.478), (-0.4105, 5.759e-07, 6.478), (0.3793, -0.1571, 6.478), (0.1571, -0.3793, 6.478), (0.08009, -0.4026, 6.478), (-0.3793, -0.1571, 6.478), (-0.2281, 0.3413, 6.478), (-0.1571, -0.3793, 6.478), (0.3413, 0.2281, 6.478), (-0.2903, -0.2903, 6.478), (0.4026, 0.08009, 6.478), (0.2903, 0.2903, 6.478), (2.066e-08, 0.4105, 6.478), (-0.3793, 0.1571, 6.478), (0.1571, 0.3793, 6.478), (-0.1571, 0.3793, 6.478), (-1.131e-07, -0.4105, 6.478), (0.3413, -0.2281, 6.478), (-0.4026, -0.08009, 6.478), (0.4026, -0.08009, 6.478), (0.2281, -0.3413, 6.478), (-0.4026, 0.08009, 6.478), (-0.2903, 0.2903, 6.478)], [], [(288, 291, 10, 9), (289, 308, 22, 21), (312, 289, 21, 20), (298, 294, 3, 2), (295, 313, 1, 0), (309, 317, 15, 14), (290, 310, 31, 30), (297, 305, 18, 17), (292, 319, 27, 26), (305, 296, 19, 18), (311, 290, 30, 29), (299, 306, 6, 5), (306, 315, 7, 6), (291, 318, 11, 10), (301, 307, 25, 24), (307, 292, 26, 25), (308, 316, 23, 22), (303, 293, 13, 12), (293, 309, 14, 13), (294, 314, 4, 3), (310, 295, 0, 31), (304, 311, 29, 28), (296, 312, 20, 19), (302, 297, 17, 16), (313, 298, 2, 1), (314, 299, 5, 4), (315, 300, 8, 7), (316, 301, 24, 23), (317, 302, 16, 15), (318, 303, 12, 11), (272, 256, 46, 45), (319, 304, 28, 27), (300, 288, 9, 8), (273, 257, 59, 58), (274, 258, 44, 43), (275, 259, 57, 56), (257, 260, 60, 59), (276, 261, 32, 63), (277, 262, 38, 37), (278, 263, 62, 61), (279, 264, 34, 33), (280, 265, 48, 47), (281, 266, 53, 52), (282, 267, 41, 40), (258, 272, 45, 44), (283, 268, 55, 54), (261, 279, 33, 32), (284, 269, 51, 50), (263, 276, 63, 62), (259, 273, 58, 57), (269, 281, 52, 51), (260, 278, 61, 60), (285, 284, 50, 49), (286, 274, 43, 42), (266, 283, 54, 53), (262, 270, 39, 38), (287, 271, 36, 35), (267, 286, 42, 41), (270, 282, 40, 39), (271, 277, 37, 36), (265, 285, 49, 48), (264, 287, 35, 34), (268, 275, 56, 55), (256, 280, 47, 46), (40, 41, 137, 136), (78, 77, 173, 174), (47, 48, 144, 143), (71, 70, 166, 167), (33, 34, 130, 129), (95, 94, 190, 191), (63, 32, 128, 159), (85, 84, 180, 181), (56, 57, 153, 152), (92, 91, 187, 188), (58, 59, 155, 154), (72, 71, 167, 168), (76, 75, 171, 172), (34, 35, 131, 130), (84, 83, 179, 180), (88, 87, 183, 184), (41, 42, 138, 137), (77, 76, 172, 173), (81, 80, 176, 177), (36, 37, 133, 132), (70, 69, 165, 166), (68, 67, 163, 164), (60, 61, 157, 156), (79, 78, 174, 175), (75, 74, 170, 171), (54, 55, 151, 150), (86, 85, 181, 182), (82, 81, 177, 178), (61, 62, 158, 157), (90, 89, 185, 186), (45, 46, 142, 141), (83, 82, 178, 179), (336, 328, 114, 96), (348, 323, 103, 119), (344, 335, 127, 111), (345, 333, 123, 113), (351, 325, 108, 126), (350, 330, 118, 125), (347, 334, 124, 117), (335, 351, 126, 127), (342, 350, 125, 107), (346, 331, 120, 115), (334, 322, 101, 124), (333, 332, 122, 123), (340, 326, 110, 104), (349, 329, 116, 121), (339, 321, 99, 102), (343, 324, 106, 109), (332, 349, 121, 122), (341, 327, 112, 105), (331, 348, 119, 120), (338, 320, 97, 100), (330, 347, 117, 118), (329, 346, 115, 116), (328, 345, 113, 114), (327, 344, 111, 112), (326, 343, 109, 110), (325, 342, 107, 108), (324, 341, 105, 106), (337, 340, 104, 98), (323, 339, 102, 103), (322, 338, 100, 101), (321, 337, 98, 99), (320, 336, 96, 97), (158, 159, 191, 190), (136, 137, 169, 168), (134, 135, 167, 166), (128, 129, 161, 160), (141, 142, 174, 173), (146, 147, 179, 178), (157, 158, 190, 189), (153, 154, 186, 185), (150, 151, 183, 182), (145, 146, 178, 177), (156, 157, 189, 188), (149, 150, 182, 181), (138, 139, 171, 170), (132, 133, 165, 164), (142, 143, 175, 174), (131, 132, 164, 163), (137, 138, 170, 169), (133, 134, 166, 165), (144, 145, 177, 176), (130, 131, 163, 162), (140, 141, 173, 172), (151, 152, 184, 183), (154, 155, 187, 186), (147, 148, 180, 179), (139, 140, 172, 171), (152, 153, 185, 184), (135, 136, 168, 167), (159, 128, 160, 191), (155, 156, 188, 187), (129, 130, 162, 161), (148, 149, 181, 180), (143, 144, 176, 175), (94, 93, 189, 190), (32, 33, 129, 128), (87, 86, 182, 183), (50, 51, 147, 146), (93, 92, 188, 189), (57, 58, 154, 153), (69, 68, 164, 165), (49, 50, 146, 145), (53, 54, 150, 149), (74, 73, 169, 170), (42, 43, 139, 138), (46, 47, 143, 142), (67, 66, 162, 163), (35, 36, 132, 131), (37, 38, 134, 133), (91, 90, 186, 187), (48, 49, 145, 144), (44, 45, 141, 140), (89, 88, 184, 185), (55, 56, 152, 151), (51, 52, 148, 147), (64, 95, 191, 160), (43, 44, 140, 139), (39, 40, 136, 135), (66, 65, 161, 162), (59, 60, 156, 155), (80, 79, 175, 176), (52, 53, 149, 148), (73, 72, 168, 169), (62, 63, 159, 158), (65, 64, 160, 161), (38, 39, 135, 134), (240, 232, 216, 192), (252, 227, 211, 204), (248, 239, 223, 200), (249, 237, 221, 201), (255, 229, 213, 207), (254, 234, 218, 206), (251, 238, 222, 203), (239, 255, 207, 223), (246, 254, 206, 198), (250, 235, 219, 202), (238, 226, 210, 222), (237, 236, 220, 221), (244, 230, 214, 196), (253, 233, 217, 205), (243, 225, 209, 195), (247, 228, 212, 199), (236, 253, 205, 220), (245, 231, 215, 197), (235, 252, 204, 219), (242, 224, 208, 194), (234, 251, 203, 218), (233, 250, 202, 217), (232, 249, 201, 216), (231, 248, 200, 215), (230, 247, 199, 214), (229, 246, 198, 213), (228, 245, 197, 212), (241, 244, 196, 193), (227, 243, 195, 211), (226, 242, 194, 210), (225, 241, 193, 209), (224, 240, 192, 208), (97, 96, 240, 224), (99, 98, 241, 225), (101, 100, 242, 226), (103, 102, 243, 227), (98, 104, 244, 241), (106, 105, 245, 228), (108, 107, 246, 229), (110, 109, 247, 230), (112, 111, 248, 231), (114, 113, 249, 232), (116, 115, 250, 233), (118, 117, 251, 234), (100, 97, 224, 242), (120, 119, 252, 235), (105, 112, 231, 245), (122, 121, 253, 236), (109, 106, 228, 247), (102, 99, 225, 243), (121, 116, 233, 253), (104, 110, 230, 244), (123, 122, 236, 237), (124, 101, 226, 238), (115, 120, 235, 250), (107, 125, 254, 246), (127, 126, 255, 239), (117, 124, 238, 251), (125, 118, 234, 254), (126, 108, 229, 255), (113, 123, 237, 249), (111, 127, 239, 248), (119, 103, 227, 252), (96, 114, 232, 240), (192, 216, 280, 256), (204, 211, 275, 268), (200, 223, 287, 264), (201, 221, 285, 265), (207, 213, 277, 271), (206, 218, 282, 270), (203, 222, 286, 267), (223, 207, 271, 287), (198, 206, 270, 262), (202, 219, 283, 266), (222, 210, 274, 286), (221, 220, 284, 285), (196, 214, 278, 260), (205, 217, 281, 269), (195, 209, 273, 259), (199, 212, 276, 263), (220, 205, 269, 284), (197, 215, 279, 261), (219, 204, 268, 283), (194, 208, 272, 258), (218, 203, 267, 282), (217, 202, 266, 281), (216, 201, 265, 280), (215, 200, 264, 279), (214, 199, 263, 278), (213, 198, 262, 277), (212, 197, 261, 276), (193, 196, 260, 257), (211, 195, 259, 275), (210, 194, 258, 274), (209, 193, 257, 273), (208, 192, 256, 272), (13, 14, 336, 320), (26, 27, 337, 321), (11, 12, 338, 322), (24, 25, 339, 323), (27, 28, 340, 337), (31, 0, 341, 324), (5, 6, 342, 325), (29, 30, 343, 326), (1, 2, 344, 327), (15, 16, 345, 328), (20, 21, 346, 329), (8, 9, 347, 330), (12, 13, 320, 338), (22, 23, 348, 331), (0, 1, 327, 341), (18, 19, 349, 332), (30, 31, 324, 343), (25, 26, 321, 339), (19, 20, 329, 349), (28, 29, 326, 340), (17, 18, 332, 333), (10, 11, 322, 334), (21, 22, 331, 346), (6, 7, 350, 342), (3, 4, 351, 335), (9, 10, 334, 347), (7, 8, 330, 350), (4, 5, 325, 351), (16, 17, 333, 345), (2, 3, 335, 344), (23, 24, 323, 348), (14, 15, 328, 336), (182, 183, 184, 185, 186, 187, 188, 189, 190, 191, 160, 161, 162, 163, 164, 165, 166, 167, 168, 169, 170, 171, 172, 173, 174, 175, 176, 177, 178, 179, 180, 181)])
me_cylinder.polygons.foreach_set('use_smooth', [True] * 321)
me_cylinder.materials.append(mat_material_001)
me_cylinder.use_remesh_preserve_volume = False
me_cylinder.use_remesh_preserve_attributes = False
me_cylinder.use_mirror_vertex_groups = False
me_cylinder.update()

# ---- objects
ob_sun_001 = bpy.data.objects.new('Sun.001', light_sun_001)
ob_sun = bpy.data.objects.new('Sun', light_sun)
ob_cylinder_003 = bpy.data.objects.new('Cylinder.003', me_cylinder_003)
ob_cylinder_002 = bpy.data.objects.new('Cylinder.002', me_cylinder_002)
ob_lamp_003 = bpy.data.objects.new('Lamp.003', light_lamp_003)
ob_lamp_002 = bpy.data.objects.new('Lamp.002', light_lamp_002)
ob_lamp_001 = bpy.data.objects.new('Lamp.001', light_lamp_001)
ob_cylinder_001 = bpy.data.objects.new('Cylinder.001', me_cylinder_001)
ob_cylinder = bpy.data.objects.new('Cylinder', me_cylinder)
ob_lamp = bpy.data.objects.new('Lamp', light_lamp)
ob_camera = bpy.data.objects.new('Camera', cam_camera)

# ---- transforms, parenting, visibility, modifiers, constraints
ob_sun_001.location = (-0.01209, -35.83, 17.21)
ob_sun_001.rotation_euler = (1.363, -0.0, 0.0)
ob_sun_001.lineart.crease_threshold = 0.0
ob_sun.location = (0.0, -13.64, 0.0)
ob_sun.rotation_euler = (1.945, -0.0, 0.0)
ob_sun.lineart.crease_threshold = 0.0
ob_cylinder_003.location = (0.00693, 0.0008778, 1.29e-09)
ob_cylinder_003.lineart.crease_threshold = 0.0
_m = ob_cylinder_003.modifiers.new('EdgeSplit', 'EDGE_SPLIT')
ob_cylinder_002.location = (0.0, 0.0, 0.0)
ob_cylinder_002.lineart.crease_threshold = 0.0
_m = ob_cylinder_002.modifiers.new('EdgeSplit', 'EDGE_SPLIT')
ob_lamp_003.location = (0.4323, 1.083, 5.43)
ob_lamp_003.rotation_euler = (0.6503, 0.05522, 1.866)
ob_lamp_003.lock_rotations_4d = False
ob_lamp_003.empty_display_type = 'ARROWS'
ob_lamp_003.color = (0.0, 0.0, 0.0, 0.0)
ob_lamp_003.lineart.crease_threshold = 0.0
ob_lamp_002.location = (-1.495, -1.46, 6.809)
ob_lamp_002.rotation_euler = (0.6503, 0.05522, 1.866)
ob_lamp_002.lock_rotations_4d = False
ob_lamp_002.empty_display_type = 'ARROWS'
ob_lamp_002.color = (0.0, 0.0, 0.0, 0.0)
ob_lamp_002.lineart.crease_threshold = 0.0
ob_lamp_001.location = (2.96, 0.4195, 1.113)
ob_lamp_001.rotation_euler = (0.6503, 0.05522, 1.866)
ob_lamp_001.lock_rotations_4d = False
ob_lamp_001.empty_display_type = 'ARROWS'
ob_lamp_001.color = (0.0, 0.0, 0.0, 0.0)
ob_lamp_001.lineart.crease_threshold = 0.0
ob_cylinder_001.location = (0.0, 0.0, 0.0)
ob_cylinder_001.lineart.crease_threshold = 0.0
ob_cylinder.location = (0.00693, 0.0008778, 1.29e-09)
ob_cylinder.lineart.crease_threshold = 0.0
_m = ob_cylinder.modifiers.new('EdgeSplit', 'EDGE_SPLIT')
ob_lamp.location = (3.791, 0.1751, 5.904)
ob_lamp.rotation_euler = (0.6503, 0.05522, 1.866)
ob_lamp.lock_rotations_4d = False
ob_lamp.empty_display_type = 'ARROWS'
ob_lamp.color = (0.0, 0.0, 0.0, 0.0)
ob_lamp.lineart.crease_threshold = 0.0
ob_camera.location = (6.8, -5.875, 7.213)
ob_camera.rotation_euler = (1.109, 0.01082, 0.8149)
ob_camera.lock_rotations_4d = False
ob_camera.empty_display_type = 'ARROWS'
ob_camera.color = (0.0, 0.0, 0.0, 0.0)
ob_camera.display_type = 'WIRE'
ob_camera.lineart.crease_threshold = 0.0

# ---- collection membership
col_collection_1.objects.link(ob_sun_001)
col_collection_1.objects.link(ob_sun)
col_collection_1.objects.link(ob_cylinder_003)
col_collection_1.objects.link(ob_cylinder_002)
col_collection_1.objects.link(ob_lamp_003)
col_collection_1.objects.link(ob_lamp_002)
col_collection_1.objects.link(ob_lamp_001)
col_collection_1.objects.link(ob_cylinder_001)
col_collection_1.objects.link(ob_cylinder)
col_collection_1.objects.link(ob_lamp)
col_collection_1.objects.link(ob_camera)

# ---- scene / render settings (as saved in the file)
scene.camera = ob_camera
scene.frame_start = 1; scene.frame_end = 250; scene.frame_set(1)
scene.render.engine = 'CYCLES'
scene.render.image_settings.color_depth = '16'
scene.render.dither_intensity = 0.0
scene.cycles.use_denoising = False
scene.cycles.samples = 128
scene.cycles.sampling_pattern = 'TABULATED_SOBOL'
scene.cycles.light_sampling_threshold = 0.0
scene.cycles.use_adaptive_sampling = False
scene.cycles.use_light_tree = False
scene.cycles.blur_glossy = 0.0
scene.cycles.sample_clamp_indirect = 0.0
scene.view_settings.view_transform = 'Standard'
bpy.context.view_layer.update()
